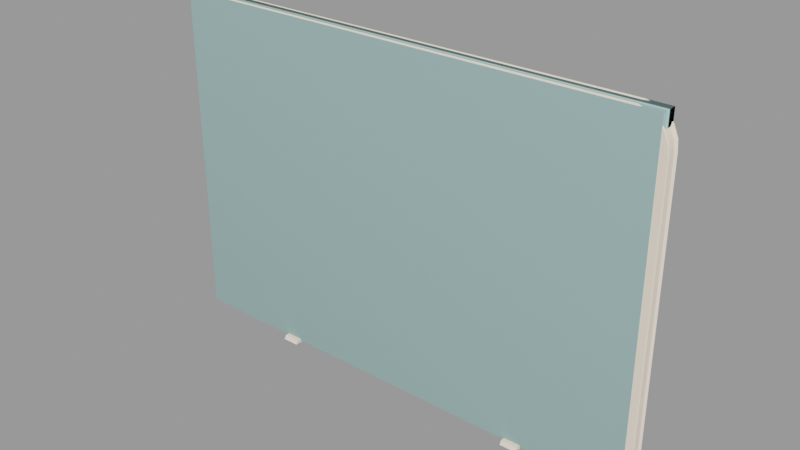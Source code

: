 # Source: door_grate001_top.blend  (saved by Blender 2.92.15; exported with 4.5.12 LTS)
import bpy
from mathutils import Matrix  # noqa: F401  (used for matrix-valued properties, if any)

bpy.ops.wm.read_factory_settings(use_empty=True)
scene = bpy.context.scene
scene.name = 'door_grate001_top.qc'

# ---- collections
col_door_grate001_top = bpy.data.collections.new('door_grate001_top'); scene.collection.children.link(col_door_grate001_top)

# ---- materials (node trees are filled in below, after node groups)
mat_door_grate001_metalgrate = bpy.data.materials.new('door_grate001_metalgrate')
mat_door_grate001_metalgrate.use_transparent_shadow = False
mat_door_grate001_metalgrate.diffuse_color = (0.9493, 0.8523, 0.561, 1.0)
mat_door_grate001 = bpy.data.materials.new('door_grate001')
mat_door_grate001.use_transparent_shadow = False
mat_door_grate001.diffuse_color = (0.9908, 0.8476, 0.6828, 1.0)
mat_phy = bpy.data.materials.new('  phy')
mat_phy.use_transparent_shadow = False
mat_phy.diffuse_color = (0.4285, 0.6587, 0.6477, 1.0)

# ---- material node trees

# ---- meshes
me_door_grate001_top_reference = bpy.data.meshes.new('door_grate001_top_reference')
me_door_grate001_top_reference.from_pydata([(-70.92, 1.364, -46.58), (71.09, 1.388, -46.48), (-66.16, 1.366, -43.43), (66.32, 1.389, -43.34), (71.03, 1.431, 47.17), (66.26, 1.429, 44.02), (-70.99, 1.407, 47.07), (-66.22, 1.406, 43.93), (71.05, -1.229, 4.664), (71.05, 1.311, 4.663), (-70.96, -1.253, 4.568), (-70.96, 1.287, 4.567), (38.06, -4.51, -52.09), (38.06, 4.527, -52.1), (43.16, -4.509, -52.09), (43.16, 4.528, -52.09), (-43.39, -4.524, -52.15), (-38.29, -4.523, -52.14), (-43.39, -3.889, -51.0), (-38.29, -3.888, -51.0), (-38.29, 4.514, -52.15), (-43.39, 4.514, -52.15), (-38.29, 3.881, -51.0), (-43.39, 3.88, -51.01), (43.16, -3.874, -50.95), (43.16, 3.894, -50.95), (38.06, -3.875, -50.95), (-71.59, -2.03, 50.61), (-74.09, -2.052, 47.79), (-71.63, -2.477, 50.34), (-73.96, -2.478, 47.64), (-75.45, -2.045, 44.54), (-75.24, -2.48, 44.58), (-66.96, -1.966, 51.83), (-67.32, -2.475, 51.52), (-75.74, -2.028, 41.38), (-75.52, -2.481, 41.58), (71.54, -2.006, 50.7), (71.58, -2.452, 50.44), (74.04, -2.027, 47.89), (73.91, -2.453, 47.74), (66.9, -1.943, 51.92), (67.26, -2.452, 51.61), (75.4, -2.019, 44.64), (75.19, -2.454, 44.68), (75.7, -2.002, 41.49), (75.48, -2.456, 41.68), (71.6, -2.052, -50.02), (74.1, -2.07, -47.2), (71.64, -2.498, -49.76), (73.97, -2.497, -47.05), (75.46, -2.06, -43.95), (75.25, -2.495, -43.99), (66.97, -1.99, -51.24), (67.33, -2.499, -50.93), (75.53, -2.493, -40.99), (75.75, -2.039, -40.8), (75.5, -2.473, 3.124), (75.72, -2.019, 3.111), (-71.52, -2.077, -50.12), (-71.56, -2.522, -49.85), (-74.02, -2.095, -47.3), (-73.9, -2.522, -47.15), (-66.89, -2.013, -51.33), (-67.25, -2.522, -51.02), (-75.39, -2.085, -44.05), (-75.18, -2.52, -44.09), (-75.68, -2.065, -40.9), (-75.46, -2.519, -41.09), (-75.49, -2.499, 3.022), (-75.71, -2.044, 3.009), (75.13, -1.257, -40.46), (74.83, -1.259, -43.58), (73.47, -1.26, -46.79), (71.01, -1.262, -49.6), (66.46, -1.263, -50.84), (-66.38, -1.286, -50.93), (-70.93, -1.286, -49.7), (-73.39, -1.285, -46.89), (-74.76, -1.284, -43.68), (-75.06, -1.283, -40.56), (-71.5, 2.055, 50.54), (-71.58, 2.551, 50.25), (-74.0, 2.078, 47.73), (-73.88, 2.55, 47.57), (-75.36, 2.065, 44.49), (-75.14, 2.548, 44.55), (-66.85, 1.972, 51.74), (-67.32, 2.553, 51.41), (-75.64, 2.04, 41.33), (-75.41, 2.547, 41.58), (71.44, 2.079, 50.64), (73.95, 2.103, 47.83), (71.52, 2.576, 50.35), (73.83, 2.575, 47.67), (67.26, 2.575, 51.5), (66.79, 1.994, 51.83), (75.31, 2.091, 44.59), (75.09, 2.574, 44.65), (75.6, 2.065, 41.43), (75.37, 2.572, 41.68), (71.51, 2.033, -49.96), (71.59, 2.53, -49.67), (74.01, 2.06, -47.14), (73.89, 2.531, -46.99), (75.37, 2.05, -43.9), (75.15, 2.533, -43.96), (66.86, 1.947, -51.15), (67.33, 2.528, -50.83), (75.43, 2.534, -40.99), (75.4, 2.555, 3.122), (75.65, 2.028, -40.74), (75.62, 2.047, 3.105), (-75.58, 2.002, -40.85), (-74.76, 1.423, -43.68), (-75.06, 1.425, -40.56), (-75.3, 2.025, -44.0), (-73.39, 1.422, -46.89), (-73.94, 2.034, -47.24), (-71.43, 2.009, -50.05), (-70.93, 1.421, -49.7), (-66.78, 1.924, -51.24), (-66.38, 1.421, -50.93), (66.46, 1.444, -50.84), (71.01, 1.445, -49.6), (73.47, 1.447, -46.79), (74.83, 1.449, -43.58), (75.13, 1.45, -40.46), (-71.51, 2.505, -49.76), (-73.81, 2.506, -47.09), (-67.25, 2.506, -50.92), (-75.08, 2.507, -44.07), (-75.36, 2.509, -41.1), (-75.39, 2.529, 3.02), (-75.61, 2.021, 3.004), (38.06, 3.894, -50.95), (-70.65, -2.479, 45.03), (-70.65, 2.549, 45.03), (-69.34, -2.478, 46.48), (-69.34, 2.55, 46.48), (-70.98, -2.48, 43.34), (-70.98, 2.548, 43.34), (-67.31, -2.477, 47.07), (-67.31, 2.551, 47.07), (-71.07, -2.48, 41.58), (-71.07, 2.547, 41.58), (67.26, -2.454, 47.16), (67.26, 2.573, 47.16), (70.61, -2.455, 45.12), (69.29, -2.454, 46.57), (70.61, 2.573, 45.12), (69.29, 2.573, 46.57), (70.94, -2.456, 43.44), (70.94, 2.572, 43.44), (71.03, -2.456, 41.68), (71.03, 2.571, 41.68), (-75.09, -1.263, 2.986), (-75.11, -1.245, 41.05), (71.06, -2.474, 3.121), (71.05, 2.554, 3.119), (71.08, -2.494, -40.99), (71.08, 2.534, -41.0), (-71.02, -2.518, -41.09), (-71.02, 2.509, -41.09), (-71.04, -2.498, 3.025), (-71.05, 2.53, 3.023), (70.67, -2.496, -44.44), (70.67, 2.532, -44.44), (69.36, -2.497, -45.89), (69.35, 2.531, -45.89), (71.0, -2.495, -42.75), (71.0, 2.533, -42.75), (67.33, -2.497, -46.48), (67.33, 2.53, -46.49), (-67.25, -2.52, -46.57), (-67.25, 2.508, -46.58), (75.1, -1.237, 3.088), (75.07, -1.22, 41.15), (-70.59, -2.52, -44.53), (-69.28, -2.52, -45.99), (-70.59, 2.508, -44.54), (-69.28, 2.508, -45.99), (-70.93, -2.519, -42.85), (-70.93, 2.509, -42.85), (-70.97, -1.243, 28.06), (71.04, -1.219, 28.16), (-70.98, -1.242, 30.6), (71.04, -1.217, 30.7), (71.04, 1.321, 28.16), (-70.97, 1.297, 28.06), (71.04, 1.323, 30.7), (-70.98, 1.298, 30.6), (-70.94, -1.267, -24.0), (71.07, -1.242, -23.91), (-70.94, -1.265, -21.46), (71.07, -1.241, -21.37), (71.07, 1.298, -23.91), (-70.94, 1.273, -24.0), (71.07, 1.299, -21.37), (-70.94, 1.275, -21.46), (-70.96, -1.255, 2.028), (71.06, -1.231, 2.124), (71.06, 1.309, 2.123), (-70.96, 1.285, 2.027), (75.07, 1.488, 41.15), (75.1, 1.47, 3.086), (-75.09, 1.445, 2.985), (-75.11, 1.462, 41.05), (74.77, 1.489, 44.27), (73.41, 1.49, 47.48), (70.94, 1.491, 50.28), (66.39, 1.491, 51.52), (-66.45, 1.468, 51.43), (-71.0, 1.467, 50.19), (-73.46, 1.465, 47.38), (-74.82, 1.464, 44.17), (-74.82, -1.244, 44.17), (-73.46, -1.242, 47.38), (-71.0, -1.24, 50.19), (-66.45, -1.239, 51.43), (66.39, -1.216, 51.52), (70.94, -1.216, 50.29), (73.41, -1.217, 47.48), (74.77, -1.218, 44.27)], [], [(0, 1, 2), (1, 3, 2), (1, 4, 3), (4, 5, 3), (4, 6, 5), (6, 7, 5), (6, 0, 7), (0, 2, 7), (2, 3, 7), (3, 5, 7), (8, 9, 10), (9, 11, 10), (12, 13, 14), (13, 15, 14), (16, 17, 18), (17, 19, 18), (20, 21, 22), (21, 23, 22), (16, 21, 17), (21, 20, 17), (21, 16, 23), (18, 23, 16), (19, 22, 18), (22, 23, 18), (17, 20, 19), (20, 22, 19), (14, 15, 24), (15, 25, 24), (12, 14, 26), (14, 24, 26), (27, 28, 29), (29, 28, 30), (31, 32, 28), (32, 30, 28), (33, 27, 34), (34, 27, 29), (35, 36, 31), (36, 32, 31), (37, 38, 39), (38, 40, 39), (41, 42, 37), (42, 38, 37), (42, 41, 34), (41, 33, 34), (43, 39, 44), (44, 39, 40), (45, 43, 46), (46, 43, 44), (47, 48, 49), (49, 48, 50), (51, 52, 48), (52, 50, 48), (53, 47, 54), (54, 47, 49), (55, 56, 57), (56, 58, 57), (57, 58, 45), (46, 57, 45), (56, 55, 51), (55, 52, 51), (59, 60, 61), (60, 62, 61), (63, 64, 59), (64, 60, 59), (64, 63, 54), (63, 53, 54), (65, 61, 66), (66, 61, 62), (67, 65, 68), (68, 65, 66), (68, 69, 67), (67, 69, 70), (70, 69, 35), (36, 35, 69), (71, 56, 72), (51, 72, 56), (72, 51, 73), (48, 73, 51), (48, 47, 73), (73, 47, 74), (47, 53, 74), (74, 53, 75), (53, 63, 75), (63, 76, 75), (77, 76, 63), (59, 77, 63), (78, 77, 59), (61, 78, 59), (61, 65, 78), (79, 78, 65), (65, 67, 79), (80, 79, 67), (81, 82, 83), (82, 84, 83), (85, 83, 86), (86, 83, 84), (87, 88, 81), (88, 82, 81), (89, 85, 90), (90, 85, 86), (91, 92, 93), (93, 92, 94), (95, 88, 96), (96, 88, 87), (96, 91, 95), (95, 91, 93), (97, 98, 92), (98, 94, 92), (99, 100, 97), (100, 98, 97), (101, 102, 103), (102, 104, 103), (105, 103, 106), (106, 103, 104), (107, 108, 101), (108, 102, 101), (109, 110, 111), (111, 110, 112), (112, 110, 99), (100, 99, 110), (113, 114, 115), (116, 114, 113), (116, 117, 114), (118, 117, 116), (118, 119, 117), (119, 120, 117), (119, 121, 120), (121, 122, 120), (121, 107, 122), (123, 122, 107), (107, 124, 123), (101, 124, 107), (101, 125, 124), (103, 125, 101), (103, 105, 125), (105, 126, 125), (105, 111, 126), (111, 127, 126), (111, 105, 109), (109, 105, 106), (119, 118, 128), (128, 118, 129), (130, 108, 121), (121, 108, 107), (121, 119, 130), (130, 119, 128), (116, 131, 118), (131, 129, 118), (113, 132, 116), (132, 131, 116), (132, 113, 133), (113, 134, 133), (133, 134, 89), (90, 133, 89), (13, 12, 135), (26, 135, 12), (24, 25, 26), (25, 135, 26), (15, 13, 25), (13, 135, 25), (136, 137, 138), (137, 139, 138), (140, 141, 136), (141, 137, 136), (138, 139, 142), (139, 143, 142), (144, 145, 140), (145, 141, 140), (142, 143, 146), (143, 147, 146), (148, 149, 150), (149, 151, 150), (152, 148, 153), (148, 150, 153), (149, 146, 151), (146, 147, 151), (154, 152, 155), (152, 153, 155), (67, 70, 80), (70, 156, 80), (70, 157, 156), (35, 157, 70), (154, 155, 158), (155, 159, 158), (158, 159, 160), (159, 161, 160), (162, 163, 164), (163, 165, 164), (164, 165, 144), (165, 145, 144), (127, 71, 126), (71, 72, 126), (126, 72, 125), (72, 73, 125), (125, 73, 124), (73, 74, 124), (124, 74, 123), (74, 75, 123), (75, 76, 123), (76, 122, 123), (122, 76, 77), (120, 122, 77), (120, 77, 78), (117, 120, 78), (117, 78, 79), (114, 117, 79), (114, 79, 80), (115, 114, 80), (166, 167, 168), (167, 169, 168), (170, 171, 166), (171, 167, 166), (168, 169, 172), (169, 173, 172), (160, 161, 170), (161, 171, 170), (172, 173, 174), (173, 175, 174), (56, 71, 58), (58, 71, 176), (58, 176, 177), (45, 58, 177), (178, 179, 180), (179, 181, 180), (182, 178, 183), (178, 180, 183), (179, 174, 181), (174, 175, 181), (162, 182, 163), (182, 183, 163), (184, 185, 186), (185, 187, 186), (188, 189, 190), (189, 191, 190), (184, 189, 185), (189, 188, 185), (187, 190, 186), (190, 191, 186), (192, 193, 194), (193, 195, 194), (196, 197, 198), (197, 199, 198), (192, 197, 193), (197, 196, 193), (195, 198, 194), (198, 199, 194), (200, 201, 10), (201, 8, 10), (202, 203, 9), (203, 11, 9), (200, 203, 201), (203, 202, 201), (177, 176, 204), (176, 205, 204), (176, 71, 205), (71, 127, 205), (80, 156, 115), (156, 206, 115), (156, 157, 206), (157, 207, 206), (111, 112, 127), (205, 127, 112), (204, 205, 112), (99, 204, 112), (99, 208, 204), (97, 208, 99), (97, 209, 208), (92, 209, 97), (92, 91, 209), (91, 210, 209), (91, 96, 210), (96, 211, 210), (96, 87, 211), (212, 211, 87), (87, 213, 212), (81, 213, 87), (81, 214, 213), (83, 214, 81), (83, 85, 214), (85, 215, 214), (85, 89, 215), (89, 207, 215), (89, 134, 207), (206, 207, 134), (115, 206, 134), (113, 115, 134), (157, 35, 216), (31, 216, 35), (216, 31, 217), (28, 217, 31), (28, 27, 217), (217, 27, 218), (27, 33, 218), (218, 33, 219), (33, 41, 219), (41, 220, 219), (221, 220, 41), (37, 221, 41), (222, 221, 37), (39, 222, 37), (39, 43, 222), (223, 222, 43), (43, 45, 223), (177, 223, 45), (204, 208, 177), (208, 223, 177), (208, 209, 223), (209, 222, 223), (209, 210, 222), (210, 221, 222), (210, 211, 221), (211, 220, 221), (220, 211, 212), (219, 220, 212), (218, 219, 212), (213, 218, 212), (217, 218, 213), (214, 217, 213), (215, 217, 214), (216, 217, 215), (157, 216, 215), (207, 157, 215), (180, 181, 129), (129, 131, 180), (183, 180, 131), (131, 132, 183), (163, 183, 132), (163, 132, 165), (132, 133, 165), (133, 90, 165), (90, 145, 165), (145, 90, 141), (86, 141, 90), (141, 86, 137), (84, 137, 86), (137, 84, 139), (82, 139, 84), (82, 88, 139), (139, 88, 143), (88, 95, 143), (95, 147, 143), (95, 93, 147), (151, 147, 93), (93, 94, 151), (150, 151, 94), (94, 98, 150), (153, 150, 98), (98, 100, 153), (155, 153, 100), (155, 100, 159), (100, 110, 159), (110, 109, 159), (109, 161, 159), (161, 109, 171), (106, 171, 109), (171, 106, 167), (104, 167, 106), (167, 104, 169), (102, 169, 104), (102, 108, 169), (169, 108, 173), (108, 130, 173), (130, 175, 173), (130, 128, 175), (181, 175, 128), (128, 129, 181), (42, 34, 142), (34, 29, 142), (29, 138, 142), (29, 30, 138), (30, 136, 138), (30, 32, 136), (32, 140, 136), (32, 36, 140), (36, 144, 140), (144, 36, 164), (36, 69, 164), (69, 68, 164), (68, 162, 164), (68, 182, 162), (66, 182, 68), (66, 178, 182), (62, 178, 66), (62, 179, 178), (60, 179, 62), (60, 64, 179), (64, 174, 179), (174, 64, 172), (64, 54, 172), (54, 49, 172), (49, 168, 172), (49, 50, 168), (50, 166, 168), (50, 52, 166), (52, 170, 166), (52, 55, 170), (55, 160, 170), (160, 55, 158), (55, 57, 158), (57, 46, 158), (46, 154, 158), (46, 152, 154), (44, 152, 46), (44, 148, 152), (40, 148, 44), (40, 149, 148), (38, 149, 40), (38, 42, 149), (42, 146, 149), (146, 42, 142)])
me_door_grate001_top_reference.polygons.foreach_set('use_smooth', [True] * 410)
me_door_grate001_top_reference.polygons.foreach_set('material_index', [0, 0, 0, 0, 0, 0, 0, 0, 0, 0, 1, 1, 1, 1, 1, 1, 1, 1, 1, 1, 1, 1, 1, 1, 1, 1, 1, 1, 1, 1, 1, 1, 1, 1, 1, 1, 1, 1, 1, 1, 1, 1, 1, 1, 1, 1, 1, 1, 1, 1, 1, 1, 1, 1, 1, 1, 1, 1, 1, 1, 1, 1, 1, 1, 1, 1, 1, 1, 1, 1, 1, 1, 1, 1, 1, 1, 1, 1, 1, 1, 1, 1, 1, 1, 1, 1, 1, 1, 1, 1, 1, 1, 1, 1, 1, 1, 1, 1, 1, 1, 1, 1, 1, 1, 1, 1, 1, 1, 1, 1, 1, 1, 1, 1, 1, 1, 1, 1, 1, 1, 1, 1, 1, 1, 1, 1, 1, 1, 1, 1, 1, 1, 1, 1, 1, 1, 1, 1, 1, 1, 1, 1, 1, 1, 1, 1, 1, 1, 1, 1, 1, 1, 1, 1, 1, 1, 1, 1, 1, 1, 1, 1, 1, 1, 1, 1, 1, 1, 1, 1, 1, 1, 1, 1, 1, 1, 1, 1, 1, 1, 1, 1, 1, 1, 1, 1, 1, 1, 1, 1, 1, 1, 1, 1, 1, 1, 1, 1, 1, 1, 1, 1, 1, 1, 1, 1, 1, 1, 1, 1, 1, 1, 1, 1, 1, 1, 1, 1, 1, 1, 1, 1, 1, 1, 1, 1, 1, 1, 1, 1, 1, 1, 1, 1, 1, 1, 1, 1, 1, 1, 1, 1, 1, 1, 1, 1, 1, 1, 1, 1, 1, 1, 1, 1, 1, 1, 1, 1, 1, 1, 1, 1, 1, 1, 1, 1, 1, 1, 1, 1, 1, 1, 1, 1, 1, 1, 1, 1, 1, 1, 1, 1, 1, 1, 1, 1, 1, 1, 1, 1, 1, 1, 1, 1, 1, 1, 1, 1, 1, 1, 1, 1, 1, 1, 1, 1, 1, 1, 1, 1, 1, 1, 1, 1, 1, 1, 1, 1, 1, 1, 1, 1, 1, 1, 1, 1, 1, 1, 1, 1, 1, 1, 1, 1, 1, 1, 1, 1, 1, 1, 1, 1, 1, 1, 1, 1, 1, 1, 1, 1, 1, 1, 1, 1, 1, 1, 1, 1, 1, 1, 1, 1, 1, 1, 1, 1, 1, 1, 1, 1, 1, 1, 1, 1, 1, 1, 1, 1, 1, 1, 1, 1, 1, 1, 1, 1, 1, 1, 1, 1, 1, 1, 1, 1, 1, 1, 1, 1, 1, 1, 1, 1, 1, 1, 1, 1, 1, 1, 1, 1])
_k = set([(8, 10), (9, 10), (9, 11), (12, 13), (12, 14), (12, 26), (13, 15), (13, 135), (14, 15), (14, 24), (15, 25), (16, 17), (16, 18), (16, 21), (17, 19), (17, 20), (18, 19), (18, 23), (19, 22), (20, 21), (20, 22), (21, 23), (22, 23), (24, 25), (24, 26), (25, 135), (26, 135), (27, 28), (27, 29), (27, 33), (28, 30), (28, 31), (29, 30), (29, 34), (30, 32), (31, 32), (31, 35), (32, 36), (33, 34), (33, 41), (34, 42), (35, 36), (35, 70), (36, 69), (37, 38), (37, 39), (37, 41), (38, 40), (38, 42), (39, 40), (39, 43), (40, 44), (41, 42), (43, 44), (43, 45), (44, 46), (45, 46), (45, 58), (46, 57), (47, 48), (47, 49), (47, 53), (48, 50), (48, 51), (49, 50), (49, 54), (50, 52), (51, 52), (51, 56), (52, 55), (53, 54), (53, 63), (54, 64), (55, 56), (55, 57), (56, 58), (59, 60), (59, 61), (59, 63), (60, 62), (60, 64), (61, 62), (61, 65), (62, 66), (63, 64), (65, 66), (65, 67), (66, 68), (67, 68), (67, 70), (68, 69), (71, 72), (71, 176), (72, 73), (73, 74), (74, 75), (75, 76), (76, 77), (77, 78), (78, 79), (79, 80), (80, 156), (81, 82), (81, 83), (81, 87), (82, 84), (82, 88), (83, 84), (83, 85), (84, 86), (85, 86), (85, 89), (86, 90), (87, 88), (87, 96), (88, 95), (89, 90), (89, 134), (90, 133), (91, 92), (91, 93), (91, 96), (92, 94), (92, 97), (93, 94), (93, 95), (94, 98), (95, 96), (97, 98), (97, 99), (98, 100), (99, 100), (99, 112), (100, 110), (101, 102), (101, 103), (101, 107), (102, 104), (102, 108), (103, 104), (103, 105), (104, 106), (105, 106), (105, 111), (106, 109), (107, 108), (107, 121), (108, 130), (109, 110), (109, 111), (111, 112), (113, 116), (113, 132), (113, 134), (114, 115), (114, 117), (115, 206), (116, 118), (116, 131), (117, 120), (118, 119), (118, 129), (119, 121), (119, 128), (120, 122), (121, 130), (122, 123), (123, 124), (124, 125), (125, 126), (126, 127), (127, 205), (128, 129), (128, 130), (129, 131), (131, 132), (132, 133), (136, 137), (136, 138), (136, 140), (137, 139), (137, 141), (138, 139), (138, 142), (139, 143), (140, 141), (140, 144), (141, 145), (142, 143), (142, 146), (143, 147), (144, 164), (145, 165), (146, 147), (146, 149), (147, 151), (148, 149), (148, 150), (148, 152), (149, 151), (150, 151), (150, 153), (152, 153), (152, 154), (153, 155), (154, 155), (154, 158), (155, 159), (156, 157), (157, 216), (158, 160), (159, 161), (160, 170), (161, 171), (162, 163), (162, 164), (162, 182), (163, 165), (163, 183), (166, 167), (166, 168), (166, 170), (167, 169), (167, 171), (168, 169), (168, 172), (169, 173), (170, 171), (172, 173), (172, 174), (173, 175), (174, 175), (174, 179), (175, 181), (176, 177), (177, 223), (178, 179), (178, 180), (178, 182), (179, 181), (180, 181), (180, 183), (182, 183), (184, 185), (185, 189), (186, 187), (186, 190), (188, 189), (190, 191), (192, 193), (193, 197), (194, 195), (194, 198), (196, 197), (198, 199), (200, 201), (201, 203), (202, 203), (204, 205), (204, 208), (206, 207), (207, 215), (208, 209), (209, 210), (210, 211), (211, 212), (212, 213), (213, 214), (214, 215), (216, 217), (217, 218), (218, 219), (219, 220), (220, 221), (221, 222), (222, 223)])
me_door_grate001_top_reference.attributes.new('sharp_edge', 'BOOLEAN', 'EDGE').data.foreach_set('value', [ (min(e.vertices), max(e.vertices)) in _k for e in me_door_grate001_top_reference.edges])
_uv = me_door_grate001_top_reference.uv_layers.new(name='UVMap')
_uv.uv.foreach_set('vector', [2.292, 1.682, -1.292, 1.682, 2.172, 1.603, -1.292, 1.682, -1.172, 1.603, 2.172, 1.603, -1.292, 1.682, -1.292, -0.682, -1.172, 1.603, -1.292, -0.682, -1.172, -0.6027, -1.172, 1.603, -1.292, -0.682, 2.292, -0.682, -1.172, -0.6027, 2.292, -0.682, 2.172, -0.6027, -1.172, -0.6027, 2.292, -0.682, 2.292, 1.682, 2.172, -0.6027, 2.292, 1.682, 2.172, 1.603, 2.172, -0.6027, 2.172, 1.603, -1.172, 1.603, 2.172, -0.6027, -1.172, 1.603, -1.172, -0.6027, 2.172, -0.6027, 0.8588, 0.5566, 0.8588, 0.5973, 0.1208, 0.5566, 0.8588, 0.5973, 0.1208, 0.5973, 0.1208, 0.5566, 0.7899, 0.6995, 0.8158, 0.6995, 0.7899, 0.7102, 0.8158, 0.6995, 0.8158, 0.7102, 0.7899, 0.7102, 0.6825, 0.6674, 0.7083, 0.6674, 0.6825, 0.6781, 0.7083, 0.6674, 0.7083, 0.6781, 0.6825, 0.6781, 0.7342, 0.6674, 0.7601, 0.6674, 0.7342, 0.6781, 0.7601, 0.6674, 0.7601, 0.6781, 0.7342, 0.6781, 0.7083, 0.6995, 0.7342, 0.6995, 0.7083, 0.7102, 0.7342, 0.6995, 0.7342, 0.7102, 0.7083, 0.7102, 0.7342, 0.6995, 0.7083, 0.6995, 0.7342, 0.6888, 0.7083, 0.6888, 0.7342, 0.6888, 0.7083, 0.6995, 0.7083, 0.6781, 0.7342, 0.6781, 0.7083, 0.6888, 0.7342, 0.6781, 0.7342, 0.6888, 0.7083, 0.6888, 0.7083, 0.6674, 0.7342, 0.6674, 0.7083, 0.6781, 0.7342, 0.6674, 0.7342, 0.6781, 0.7083, 0.6781, 0.7899, 0.6674, 0.8158, 0.6674, 0.7899, 0.6781, 0.8158, 0.6674, 0.8158, 0.6781, 0.7899, 0.6781, 0.7641, 0.6674, 0.7899, 0.6674, 0.7641, 0.6781, 0.7899, 0.6674, 0.7899, 0.6781, 0.7641, 0.6781, 0.04513, 0.9782, 0.02925, 0.9602, 0.04487, 0.9765, 0.04487, 0.9765, 0.02925, 0.9602, 0.03005, 0.9593, 0.02056, 0.9396, 0.02191, 0.9399, 0.02925, 0.9602, 0.02191, 0.9399, 0.03005, 0.9593, 0.02925, 0.9602, 0.07457, 0.9859, 0.04513, 0.9782, 0.07229, 0.9839, 0.07229, 0.9839, 0.04513, 0.9782, 0.04487, 0.9765, 0.01872, 0.9195, 0.02012, 0.9208, 0.02056, 0.9396, 0.02012, 0.9208, 0.02191, 0.9399, 0.02056, 0.9396, 0.9549, 0.9782, 0.9551, 0.9765, 0.9708, 0.9602, 0.9551, 0.9765, 0.97, 0.9593, 0.9708, 0.9602, 0.9254, 0.9859, 0.9277, 0.9839, 0.9549, 0.9782, 0.9277, 0.9839, 0.9551, 0.9765, 0.9549, 0.9782, 0.9277, 0.9839, 0.9254, 0.9859, 0.07229, 0.9839, 0.9254, 0.9859, 0.07457, 0.9859, 0.07229, 0.9839, 0.9794, 0.9396, 0.9708, 0.9602, 0.9781, 0.9399, 0.9781, 0.9399, 0.9708, 0.9602, 0.97, 0.9593, 0.9813, 0.9195, 0.9794, 0.9396, 0.9799, 0.9208, 0.9799, 0.9208, 0.9794, 0.9396, 0.9781, 0.9399, 0.9549, 0.3379, 0.9708, 0.3559, 0.9551, 0.3396, 0.9551, 0.3396, 0.9708, 0.3559, 0.97, 0.3568, 0.9794, 0.3765, 0.9781, 0.3762, 0.9708, 0.3559, 0.9781, 0.3762, 0.97, 0.3568, 0.9708, 0.3559, 0.9254, 0.3302, 0.9549, 0.3379, 0.9277, 0.3321, 0.9277, 0.3321, 0.9549, 0.3379, 0.9551, 0.3396, 0.9799, 0.3953, 0.9813, 0.3965, 0.9799, 0.6757, 0.9813, 0.3965, 0.9813, 0.6756, 0.9799, 0.6757, 0.9799, 0.6757, 0.9813, 0.6756, 0.9813, 0.9195, 0.9799, 0.9208, 0.9799, 0.6757, 0.9813, 0.9195, 0.9813, 0.3965, 0.9799, 0.3953, 0.9794, 0.3765, 0.9799, 0.3953, 0.9781, 0.3762, 0.9794, 0.3765, 0.04513, 0.3379, 0.04487, 0.3396, 0.02925, 0.3559, 0.04487, 0.3396, 0.03005, 0.3568, 0.02925, 0.3559, 0.07457, 0.3302, 0.07229, 0.3321, 0.04513, 0.3379, 0.07229, 0.3321, 0.04487, 0.3396, 0.04513, 0.3379, 0.07229, 0.3321, 0.07457, 0.3302, 0.9277, 0.3321, 0.07457, 0.3302, 0.9254, 0.3302, 0.9277, 0.3321, 0.02056, 0.3765, 0.02925, 0.3559, 0.02191, 0.3762, 0.02191, 0.3762, 0.02925, 0.3559, 0.03005, 0.3568, 0.01872, 0.3965, 0.02056, 0.3765, 0.02012, 0.3953, 0.02012, 0.3953, 0.02056, 0.3765, 0.02191, 0.3762, 0.02012, 0.3953, 0.02012, 0.6757, 0.01872, 0.3965, 0.01872, 0.3965, 0.02012, 0.6757, 0.01873, 0.6756, 0.01873, 0.6756, 0.02012, 0.6757, 0.01872, 0.9195, 0.02012, 0.9208, 0.01872, 0.9195, 0.02012, 0.6757, 0.3977, 0.6658, 0.3982, 0.6608, 0.415, 0.6658, 0.4155, 0.6608, 0.415, 0.6658, 0.3982, 0.6608, 0.415, 0.6658, 0.4155, 0.6608, 0.4353, 0.6658, 0.4351, 0.6608, 0.4353, 0.6658, 0.4155, 0.6608, 0.4351, 0.6608, 0.4564, 0.6608, 0.4353, 0.6658, 0.4353, 0.6658, 0.4564, 0.6608, 0.4578, 0.6658, 0.4564, 0.6608, 0.4843, 0.6608, 0.4578, 0.6658, 0.4578, 0.6658, 0.4843, 0.6608, 0.487, 0.6658, 0.4843, 0.6608, 0.5662, 0.6608, 0.487, 0.6658, 0.5662, 0.6608, 0.5645, 0.6658, 0.487, 0.6658, 0.5913, 0.6658, 0.5645, 0.6658, 0.5662, 0.6608, 0.5922, 0.6608, 0.5913, 0.6658, 0.5662, 0.6608, 0.6129, 0.6658, 0.5913, 0.6658, 0.5922, 0.6608, 0.6127, 0.6608, 0.6129, 0.6658, 0.5922, 0.6608, 0.6127, 0.6608, 0.6315, 0.6608, 0.6129, 0.6658, 0.6326, 0.6658, 0.6129, 0.6658, 0.6315, 0.6608, 0.6315, 0.6608, 0.6486, 0.6608, 0.6326, 0.6658, 0.6495, 0.6658, 0.6326, 0.6658, 0.6486, 0.6608, 0.9033, 0.9373, 0.9037, 0.9357, 0.9174, 0.9215, 0.9037, 0.9357, 0.9167, 0.9206, 0.9174, 0.9215, 0.925, 0.9033, 0.9174, 0.9215, 0.9238, 0.9036, 0.9238, 0.9036, 0.9174, 0.9215, 0.9167, 0.9206, 0.8771, 0.9441, 0.8797, 0.9422, 0.9033, 0.9373, 0.8797, 0.9422, 0.9037, 0.9357, 0.9033, 0.9373, 0.9266, 0.8855, 0.925, 0.9033, 0.9253, 0.8869, 0.9253, 0.8869, 0.925, 0.9033, 0.9238, 0.9036, 0.09889, 0.9373, 0.08481, 0.9215, 0.09845, 0.9357, 0.09845, 0.9357, 0.08481, 0.9215, 0.0855, 0.9206, 0.1224, 0.9422, 0.8797, 0.9422, 0.1251, 0.9441, 0.1251, 0.9441, 0.8797, 0.9422, 0.8771, 0.9441, 0.1251, 0.9441, 0.09889, 0.9373, 0.1224, 0.9422, 0.1224, 0.9422, 0.09889, 0.9373, 0.09845, 0.9357, 0.07714, 0.9033, 0.07839, 0.9036, 0.08481, 0.9215, 0.07839, 0.9036, 0.0855, 0.9206, 0.08481, 0.9215, 0.07556, 0.8855, 0.07683, 0.8869, 0.07714, 0.9033, 0.07683, 0.8869, 0.07839, 0.9036, 0.07714, 0.9033, 0.09889, 0.3712, 0.09845, 0.3729, 0.08481, 0.3871, 0.09845, 0.3729, 0.0855, 0.388, 0.08481, 0.3871, 0.07714, 0.4053, 0.08481, 0.3871, 0.07839, 0.405, 0.07839, 0.405, 0.08481, 0.3871, 0.0855, 0.388, 0.1251, 0.3645, 0.1224, 0.3664, 0.09889, 0.3712, 0.1224, 0.3664, 0.09845, 0.3729, 0.09889, 0.3712, 0.07683, 0.4217, 0.07683, 0.6699, 0.07556, 0.4231, 0.07556, 0.4231, 0.07683, 0.6699, 0.07556, 0.6698, 0.07556, 0.6698, 0.07683, 0.6699, 0.07556, 0.8855, 0.07683, 0.8869, 0.07556, 0.8855, 0.07683, 0.6699, 0.6484, 0.6852, 0.6331, 0.6813, 0.6493, 0.6813, 0.6326, 0.6852, 0.6331, 0.6813, 0.6484, 0.6852, 0.6326, 0.6852, 0.6138, 0.6813, 0.6331, 0.6813, 0.6141, 0.6852, 0.6138, 0.6813, 0.6326, 0.6852, 0.6141, 0.6852, 0.5936, 0.6852, 0.6138, 0.6813, 0.5936, 0.6852, 0.5922, 0.6813, 0.6138, 0.6813, 0.5936, 0.6852, 0.5663, 0.6852, 0.5922, 0.6813, 0.5663, 0.6852, 0.5642, 0.6813, 0.5922, 0.6813, 0.5663, 0.6852, 0.4861, 0.6852, 0.5642, 0.6813, 0.4881, 0.6813, 0.5642, 0.6813, 0.4861, 0.6852, 0.4861, 0.6852, 0.4584, 0.6813, 0.4881, 0.6813, 0.4574, 0.6855, 0.4584, 0.6813, 0.4861, 0.6852, 0.4574, 0.6855, 0.4358, 0.6813, 0.4584, 0.6813, 0.4359, 0.6856, 0.4358, 0.6813, 0.4574, 0.6855, 0.4359, 0.6856, 0.4167, 0.6863, 0.4358, 0.6813, 0.4167, 0.6863, 0.4158, 0.6822, 0.4358, 0.6813, 0.4167, 0.6863, 0.4001, 0.6865, 0.4158, 0.6822, 0.4001, 0.6865, 0.399, 0.6828, 0.4158, 0.6822, 0.07556, 0.4231, 0.07714, 0.4053, 0.07683, 0.4217, 0.07683, 0.4217, 0.07714, 0.4053, 0.07839, 0.405, 0.9033, 0.3712, 0.9174, 0.3871, 0.9037, 0.3729, 0.9037, 0.3729, 0.9174, 0.3871, 0.9167, 0.388, 0.8797, 0.3664, 0.1224, 0.3664, 0.8771, 0.3645, 0.8771, 0.3645, 0.1224, 0.3664, 0.1251, 0.3645, 0.8771, 0.3645, 0.9033, 0.3712, 0.8797, 0.3664, 0.8797, 0.3664, 0.9033, 0.3712, 0.9037, 0.3729, 0.925, 0.4053, 0.9238, 0.405, 0.9174, 0.3871, 0.9238, 0.405, 0.9167, 0.388, 0.9174, 0.3871, 0.9266, 0.4231, 0.9253, 0.4217, 0.925, 0.4053, 0.9253, 0.4217, 0.9238, 0.405, 0.925, 0.4053, 0.9253, 0.4217, 0.9266, 0.4231, 0.9253, 0.6699, 0.9266, 0.4231, 0.9266, 0.6698, 0.9253, 0.6699, 0.9253, 0.6699, 0.9266, 0.6698, 0.9266, 0.8855, 0.9253, 0.8869, 0.9253, 0.6699, 0.9266, 0.8855, 0.8158, 0.6995, 0.7899, 0.6995, 0.8158, 0.6888, 0.7899, 0.6888, 0.8158, 0.6888, 0.7899, 0.6995, 0.7899, 0.6781, 0.8158, 0.6781, 0.7899, 0.6888, 0.8158, 0.6781, 0.8158, 0.6888, 0.7899, 0.6888, 0.8158, 0.6674, 0.8416, 0.6674, 0.8158, 0.6781, 0.8416, 0.6674, 0.8416, 0.6781, 0.8158, 0.6781, 0.1373, 0.7322, 0.1362, 0.7041, 0.147, 0.7322, 0.1362, 0.7041, 0.1459, 0.7041, 0.147, 0.7322, 0.1288, 0.7322, 0.1277, 0.7041, 0.1373, 0.7322, 0.1277, 0.7041, 0.1362, 0.7041, 0.1373, 0.7322, 0.147, 0.7322, 0.1459, 0.7041, 0.1575, 0.7322, 0.1459, 0.7041, 0.1564, 0.7041, 0.1575, 0.7322, 0.1201, 0.7306, 0.119, 0.7041, 0.1288, 0.7322, 0.119, 0.7041, 0.1277, 0.7041, 0.1288, 0.7322, 0.1575, 0.7322, 0.1564, 0.7041, 0.3479, 0.7322, 0.1564, 0.7041, 0.3468, 0.7041, 0.3479, 0.7322, 0.3681, 0.7322, 0.3584, 0.7322, 0.367, 0.7041, 0.3584, 0.7322, 0.3573, 0.7041, 0.367, 0.7041, 0.3766, 0.7322, 0.3681, 0.7322, 0.3755, 0.7041, 0.3681, 0.7322, 0.367, 0.7041, 0.3755, 0.7041, 0.3584, 0.7322, 0.3479, 0.7322, 0.3573, 0.7041, 0.3479, 0.7322, 0.3468, 0.7041, 0.3573, 0.7041, 0.3853, 0.7322, 0.3766, 0.7322, 0.3842, 0.7041, 0.3766, 0.7322, 0.3755, 0.7041, 0.3842, 0.7041, 0.122, 0.8813, 0.3993, 0.8812, 0.1237, 0.8851, 0.3993, 0.8812, 0.3992, 0.8851, 0.1237, 0.8851, 0.3993, 0.8812, 0.64, 0.8851, 0.3992, 0.8851, 0.6417, 0.8813, 0.64, 0.8851, 0.3993, 0.8812, 0.6434, 0.7954, 0.6434, 0.8197, 0.3994, 0.7954, 0.6434, 0.8197, 0.3994, 0.8197, 0.3994, 0.7954, 0.3994, 0.7954, 0.3994, 0.8197, 0.1203, 0.7954, 0.3994, 0.8197, 0.1203, 0.8197, 0.1203, 0.7954, 0.1203, 0.8531, 0.1203, 0.8288, 0.3994, 0.8531, 0.1203, 0.8288, 0.3994, 0.8288, 0.3994, 0.8531, 0.3994, 0.8531, 0.3994, 0.8288, 0.6434, 0.8531, 0.3994, 0.8288, 0.6434, 0.8288, 0.6434, 0.8531, 0.399, 0.6828, 0.3977, 0.6658, 0.4158, 0.6822, 0.3977, 0.6658, 0.415, 0.6658, 0.4158, 0.6822, 0.4158, 0.6822, 0.415, 0.6658, 0.4358, 0.6813, 0.415, 0.6658, 0.4353, 0.6658, 0.4358, 0.6813, 0.4358, 0.6813, 0.4353, 0.6658, 0.4584, 0.6813, 0.4353, 0.6658, 0.4578, 0.6658, 0.4584, 0.6813, 0.4584, 0.6813, 0.4578, 0.6658, 0.4881, 0.6813, 0.4578, 0.6658, 0.487, 0.6658, 0.4881, 0.6813, 0.487, 0.6658, 0.5645, 0.6658, 0.4881, 0.6813, 0.5645, 0.6658, 0.5642, 0.6813, 0.4881, 0.6813, 0.5642, 0.6813, 0.5645, 0.6658, 0.5913, 0.6658, 0.5922, 0.6813, 0.5642, 0.6813, 0.5913, 0.6658, 0.5922, 0.6813, 0.5913, 0.6658, 0.6129, 0.6658, 0.6138, 0.6813, 0.5922, 0.6813, 0.6129, 0.6658, 0.6138, 0.6813, 0.6129, 0.6658, 0.6326, 0.6658, 0.6331, 0.6813, 0.6138, 0.6813, 0.6326, 0.6658, 0.6331, 0.6813, 0.6326, 0.6658, 0.6495, 0.6658, 0.6493, 0.6813, 0.6331, 0.6813, 0.6495, 0.6658, 0.367, 0.6723, 0.3681, 0.7005, 0.3573, 0.6723, 0.3681, 0.7005, 0.3584, 0.7005, 0.3573, 0.6723, 0.3755, 0.6723, 0.3766, 0.7005, 0.367, 0.6723, 0.3766, 0.7005, 0.3681, 0.7005, 0.367, 0.6723, 0.3573, 0.6723, 0.3584, 0.7005, 0.3468, 0.6723, 0.3584, 0.7005, 0.3479, 0.7005, 0.3468, 0.6723, 0.3842, 0.6723, 0.3853, 0.7005, 0.3755, 0.6723, 0.3853, 0.7005, 0.3766, 0.7005, 0.3755, 0.6723, 0.3468, 0.6723, 0.3479, 0.7005, 0.1564, 0.6723, 0.3479, 0.7005, 0.1575, 0.7005, 0.1564, 0.6723, 0.122, 0.7672, 0.1237, 0.7634, 0.3993, 0.7672, 0.3993, 0.7672, 0.1237, 0.7634, 0.3992, 0.7634, 0.3993, 0.7672, 0.3992, 0.7634, 0.64, 0.7634, 0.6417, 0.7672, 0.3993, 0.7672, 0.64, 0.7634, 0.1362, 0.6723, 0.1459, 0.6723, 0.1373, 0.7005, 0.1459, 0.6723, 0.147, 0.7005, 0.1373, 0.7005, 0.1277, 0.6723, 0.1362, 0.6723, 0.1288, 0.7005, 0.1362, 0.6723, 0.1373, 0.7005, 0.1288, 0.7005, 0.1459, 0.6723, 0.1564, 0.6723, 0.147, 0.7005, 0.1564, 0.6723, 0.1575, 0.7005, 0.147, 0.7005, 0.119, 0.6723, 0.1277, 0.6723, 0.1201, 0.7005, 0.1277, 0.6723, 0.1288, 0.7005, 0.1201, 0.7005, 0.1208, 0.6226, 0.8588, 0.6226, 0.1208, 0.609, 0.8588, 0.6226, 0.8588, 0.609, 0.1208, 0.609, 0.8588, 0.6362, 0.1208, 0.6362, 0.8588, 0.6498, 0.1208, 0.6362, 0.1208, 0.6498, 0.8588, 0.6498, 0.1208, 0.6226, 0.1208, 0.6362, 0.8588, 0.6226, 0.1208, 0.6362, 0.8588, 0.6362, 0.8588, 0.6226, 0.8588, 0.609, 0.8588, 0.6498, 0.1208, 0.609, 0.8588, 0.6498, 0.1208, 0.6498, 0.1208, 0.609, 0.1208, 0.5198, 0.8588, 0.5198, 0.1208, 0.5062, 0.8588, 0.5198, 0.8588, 0.5062, 0.1208, 0.5062, 0.8588, 0.5334, 0.1208, 0.5334, 0.8588, 0.547, 0.1208, 0.5334, 0.1208, 0.547, 0.8588, 0.547, 0.1208, 0.5198, 0.1208, 0.5334, 0.8588, 0.5198, 0.1208, 0.5334, 0.8588, 0.5334, 0.8588, 0.5198, 0.8588, 0.5062, 0.8588, 0.547, 0.1208, 0.5062, 0.8588, 0.547, 0.1208, 0.547, 0.1208, 0.5062, 0.1208, 0.5701, 0.8588, 0.5701, 0.1208, 0.5566, 0.8588, 0.5701, 0.8588, 0.5566, 0.1208, 0.5566, 0.8588, 0.5837, 0.1208, 0.5837, 0.8588, 0.5973, 0.1208, 0.5837, 0.1208, 0.5973, 0.8588, 0.5973, 0.1208, 0.5701, 0.1208, 0.5837, 0.8588, 0.5701, 0.1208, 0.5837, 0.8588, 0.5837, 0.8588, 0.5701, 0.64, 0.7634, 0.3992, 0.7634, 0.64, 0.7503, 0.3992, 0.7634, 0.3992, 0.7503, 0.64, 0.7503, 0.3992, 0.7634, 0.1237, 0.7634, 0.3992, 0.7503, 0.1237, 0.7634, 0.1237, 0.7503, 0.3992, 0.7503, 0.1237, 0.8851, 0.3992, 0.8851, 0.1237, 0.8982, 0.3992, 0.8851, 0.3992, 0.8982, 0.1237, 0.8982, 0.3992, 0.8851, 0.64, 0.8851, 0.3992, 0.8982, 0.64, 0.8851, 0.64, 0.8982, 0.3992, 0.8982, 0.122, 0.7468, 0.3993, 0.7468, 0.1237, 0.7503, 0.3992, 0.7503, 0.1237, 0.7503, 0.3993, 0.7468, 0.64, 0.7503, 0.3992, 0.7503, 0.3993, 0.7468, 0.6417, 0.7468, 0.64, 0.7503, 0.3993, 0.7468, 0.6458, 0.7279, 0.6305, 0.7233, 0.6466, 0.7233, 0.6301, 0.7279, 0.6305, 0.7233, 0.6458, 0.7279, 0.6301, 0.7279, 0.6113, 0.7233, 0.6305, 0.7233, 0.6117, 0.7279, 0.6113, 0.7233, 0.6301, 0.7279, 0.6117, 0.7279, 0.5932, 0.7279, 0.6113, 0.7233, 0.5932, 0.7279, 0.5918, 0.7233, 0.6113, 0.7233, 0.5932, 0.7279, 0.5659, 0.7279, 0.5918, 0.7233, 0.5659, 0.7279, 0.5637, 0.7233, 0.5918, 0.7233, 0.5659, 0.7279, 0.4853, 0.7279, 0.5637, 0.7233, 0.4876, 0.7233, 0.5637, 0.7233, 0.4853, 0.7279, 0.4853, 0.7279, 0.4576, 0.7233, 0.4876, 0.7233, 0.4563, 0.7279, 0.4576, 0.7233, 0.4853, 0.7279, 0.4563, 0.7279, 0.435, 0.7233, 0.4576, 0.7233, 0.4348, 0.7279, 0.435, 0.7233, 0.4563, 0.7279, 0.4348, 0.7279, 0.4155, 0.7279, 0.435, 0.7233, 0.4155, 0.7279, 0.4149, 0.7233, 0.435, 0.7233, 0.4155, 0.7279, 0.399, 0.7279, 0.4149, 0.7233, 0.399, 0.7279, 0.398, 0.7233, 0.4149, 0.7233, 0.6417, 0.9017, 0.3993, 0.9017, 0.64, 0.8982, 0.3992, 0.8982, 0.64, 0.8982, 0.3993, 0.9017, 0.1237, 0.8982, 0.3992, 0.8982, 0.3993, 0.9017, 0.122, 0.9017, 0.1237, 0.8982, 0.3993, 0.9017, 0.3975, 0.7068, 0.3983, 0.7021, 0.4149, 0.7068, 0.4156, 0.7021, 0.4149, 0.7068, 0.3983, 0.7021, 0.4149, 0.7068, 0.4156, 0.7021, 0.4353, 0.7068, 0.4353, 0.7021, 0.4353, 0.7068, 0.4156, 0.7021, 0.4353, 0.7021, 0.4567, 0.7021, 0.4353, 0.7068, 0.4353, 0.7068, 0.4567, 0.7021, 0.4579, 0.7068, 0.4567, 0.7021, 0.4846, 0.7021, 0.4579, 0.7068, 0.4579, 0.7068, 0.4846, 0.7021, 0.4871, 0.7068, 0.4846, 0.7021, 0.5656, 0.7021, 0.4871, 0.7068, 0.5656, 0.7021, 0.5639, 0.7068, 0.4871, 0.7068, 0.5907, 0.7068, 0.5639, 0.7068, 0.5656, 0.7021, 0.5916, 0.7021, 0.5907, 0.7068, 0.5656, 0.7021, 0.6102, 0.7068, 0.5907, 0.7068, 0.5916, 0.7021, 0.6099, 0.7021, 0.6102, 0.7068, 0.5916, 0.7021, 0.6099, 0.7021, 0.6288, 0.7021, 0.6102, 0.7068, 0.6297, 0.7068, 0.6102, 0.7068, 0.6288, 0.7021, 0.6288, 0.7021, 0.6454, 0.7021, 0.6297, 0.7068, 0.6464, 0.7068, 0.6297, 0.7068, 0.6454, 0.7021, 0.6466, 0.7233, 0.6305, 0.7233, 0.6464, 0.7068, 0.6305, 0.7233, 0.6297, 0.7068, 0.6464, 0.7068, 0.6305, 0.7233, 0.6113, 0.7233, 0.6297, 0.7068, 0.6113, 0.7233, 0.6102, 0.7068, 0.6297, 0.7068, 0.6113, 0.7233, 0.5918, 0.7233, 0.6102, 0.7068, 0.5918, 0.7233, 0.5907, 0.7068, 0.6102, 0.7068, 0.5918, 0.7233, 0.5637, 0.7233, 0.5907, 0.7068, 0.5637, 0.7233, 0.5639, 0.7068, 0.5907, 0.7068, 0.5639, 0.7068, 0.5637, 0.7233, 0.4876, 0.7233, 0.4871, 0.7068, 0.5639, 0.7068, 0.4876, 0.7233, 0.4579, 0.7068, 0.4871, 0.7068, 0.4876, 0.7233, 0.4576, 0.7233, 0.4579, 0.7068, 0.4876, 0.7233, 0.4353, 0.7068, 0.4579, 0.7068, 0.4576, 0.7233, 0.435, 0.7233, 0.4353, 0.7068, 0.4576, 0.7233, 0.4149, 0.7233, 0.4353, 0.7068, 0.435, 0.7233, 0.4149, 0.7068, 0.4353, 0.7068, 0.4149, 0.7233, 0.3975, 0.7068, 0.4149, 0.7068, 0.4149, 0.7233, 0.398, 0.7233, 0.3975, 0.7068, 0.4149, 0.7233, 0.8986, 0.4023, 0.8912, 0.3941, 0.9167, 0.388, 0.9167, 0.388, 0.9238, 0.405, 0.8986, 0.4023, 0.9004, 0.4118, 0.8986, 0.4023, 0.9238, 0.405, 0.9238, 0.405, 0.9253, 0.4217, 0.9004, 0.4118, 0.9009, 0.4217, 0.9004, 0.4118, 0.9253, 0.4217, 0.9009, 0.4217, 0.9253, 0.4217, 0.9009, 0.6699, 0.9253, 0.4217, 0.9253, 0.6699, 0.9009, 0.6699, 0.9253, 0.6699, 0.9253, 0.8869, 0.9009, 0.6699, 0.9253, 0.8869, 0.9009, 0.8869, 0.9009, 0.6699, 0.9009, 0.8869, 0.9253, 0.8869, 0.9004, 0.8968, 0.9238, 0.9036, 0.9004, 0.8968, 0.9253, 0.8869, 0.9004, 0.8968, 0.9238, 0.9036, 0.8986, 0.9063, 0.9167, 0.9206, 0.8986, 0.9063, 0.9238, 0.9036, 0.8986, 0.9063, 0.9167, 0.9206, 0.8912, 0.9145, 0.9037, 0.9357, 0.8912, 0.9145, 0.9167, 0.9206, 0.9037, 0.9357, 0.8797, 0.9422, 0.8912, 0.9145, 0.8912, 0.9145, 0.8797, 0.9422, 0.8797, 0.9178, 0.8797, 0.9422, 0.1224, 0.9422, 0.8797, 0.9178, 0.1224, 0.9422, 0.1224, 0.9178, 0.8797, 0.9178, 0.1224, 0.9422, 0.09845, 0.9357, 0.1224, 0.9178, 0.111, 0.9145, 0.1224, 0.9178, 0.09845, 0.9357, 0.09845, 0.9357, 0.0855, 0.9206, 0.111, 0.9145, 0.1036, 0.9063, 0.111, 0.9145, 0.0855, 0.9206, 0.0855, 0.9206, 0.07839, 0.9036, 0.1036, 0.9063, 0.1018, 0.8968, 0.1036, 0.9063, 0.07839, 0.9036, 0.07839, 0.9036, 0.07683, 0.8869, 0.1018, 0.8968, 0.1013, 0.8869, 0.1018, 0.8968, 0.07683, 0.8869, 0.1013, 0.8869, 0.07683, 0.8869, 0.1013, 0.6699, 0.07683, 0.8869, 0.07683, 0.6699, 0.1013, 0.6699, 0.07683, 0.6699, 0.07683, 0.4217, 0.1013, 0.6699, 0.07683, 0.4217, 0.1013, 0.4217, 0.1013, 0.6699, 0.1013, 0.4217, 0.07683, 0.4217, 0.1018, 0.4118, 0.07839, 0.405, 0.1018, 0.4118, 0.07683, 0.4217, 0.1018, 0.4118, 0.07839, 0.405, 0.1036, 0.4023, 0.0855, 0.388, 0.1036, 0.4023, 0.07839, 0.405, 0.1036, 0.4023, 0.0855, 0.388, 0.111, 0.3941, 0.09845, 0.3729, 0.111, 0.3941, 0.0855, 0.388, 0.09845, 0.3729, 0.1224, 0.3664, 0.111, 0.3941, 0.111, 0.3941, 0.1224, 0.3664, 0.1224, 0.3908, 0.1224, 0.3664, 0.8797, 0.3664, 0.1224, 0.3908, 0.8797, 0.3664, 0.8797, 0.3908, 0.1224, 0.3908, 0.8797, 0.3664, 0.9037, 0.3729, 0.8797, 0.3908, 0.8912, 0.3941, 0.8797, 0.3908, 0.9037, 0.3729, 0.9037, 0.3729, 0.9167, 0.388, 0.8912, 0.3941, 0.9277, 0.9839, 0.07229, 0.9839, 0.07229, 0.9557, 0.07229, 0.9839, 0.04487, 0.9765, 0.07229, 0.9557, 0.04487, 0.9765, 0.0594, 0.9519, 0.07229, 0.9557, 0.04487, 0.9765, 0.03005, 0.9593, 0.0594, 0.9519, 0.03005, 0.9593, 0.05105, 0.9427, 0.0594, 0.9519, 0.03005, 0.9593, 0.02191, 0.9399, 0.05105, 0.9427, 0.02191, 0.9399, 0.04895, 0.932, 0.05105, 0.9427, 0.02191, 0.9399, 0.02012, 0.9208, 0.04895, 0.932, 0.02012, 0.9208, 0.04839, 0.9208, 0.04895, 0.932, 0.04839, 0.9208, 0.02012, 0.9208, 0.04839, 0.6757, 0.02012, 0.9208, 0.02012, 0.6757, 0.04839, 0.6757, 0.02012, 0.6757, 0.02012, 0.3953, 0.04839, 0.6757, 0.02012, 0.3953, 0.04839, 0.3953, 0.04839, 0.6757, 0.02012, 0.3953, 0.04895, 0.3841, 0.04839, 0.3953, 0.02191, 0.3762, 0.04895, 0.3841, 0.02012, 0.3953, 0.02191, 0.3762, 0.05105, 0.3734, 0.04895, 0.3841, 0.03005, 0.3568, 0.05105, 0.3734, 0.02191, 0.3762, 0.03005, 0.3568, 0.0594, 0.3642, 0.05105, 0.3734, 0.04487, 0.3396, 0.0594, 0.3642, 0.03005, 0.3568, 0.04487, 0.3396, 0.07229, 0.3321, 0.0594, 0.3642, 0.07229, 0.3321, 0.07229, 0.3604, 0.0594, 0.3642, 0.07229, 0.3604, 0.07229, 0.3321, 0.9277, 0.3604, 0.07229, 0.3321, 0.9277, 0.3321, 0.9277, 0.3604, 0.9277, 0.3321, 0.9551, 0.3396, 0.9277, 0.3604, 0.9551, 0.3396, 0.9406, 0.3642, 0.9277, 0.3604, 0.9551, 0.3396, 0.97, 0.3568, 0.9406, 0.3642, 0.97, 0.3568, 0.9489, 0.3734, 0.9406, 0.3642, 0.97, 0.3568, 0.9781, 0.3762, 0.9489, 0.3734, 0.9781, 0.3762, 0.9511, 0.3841, 0.9489, 0.3734, 0.9781, 0.3762, 0.9799, 0.3953, 0.9511, 0.3841, 0.9799, 0.3953, 0.9516, 0.3953, 0.9511, 0.3841, 0.9516, 0.3953, 0.9799, 0.3953, 0.9516, 0.6757, 0.9799, 0.3953, 0.9799, 0.6757, 0.9516, 0.6757, 0.9799, 0.6757, 0.9799, 0.9208, 0.9516, 0.6757, 0.9799, 0.9208, 0.9516, 0.9208, 0.9516, 0.6757, 0.9799, 0.9208, 0.9511, 0.932, 0.9516, 0.9208, 0.9781, 0.9399, 0.9511, 0.932, 0.9799, 0.9208, 0.9781, 0.9399, 0.9489, 0.9427, 0.9511, 0.932, 0.97, 0.9593, 0.9489, 0.9427, 0.9781, 0.9399, 0.97, 0.9593, 0.9406, 0.9519, 0.9489, 0.9427, 0.9551, 0.9765, 0.9406, 0.9519, 0.97, 0.9593, 0.9551, 0.9765, 0.9277, 0.9839, 0.9406, 0.9519, 0.9277, 0.9839, 0.9277, 0.9557, 0.9406, 0.9519, 0.9277, 0.9557, 0.9277, 0.9839, 0.07229, 0.9557])
me_door_grate001_top_reference.materials.append(mat_door_grate001_metalgrate)
me_door_grate001_top_reference.materials.append(mat_door_grate001)
me_door_grate001_top_reference.use_remesh_fix_poles = True
me_door_grate001_top_reference.use_remesh_preserve_attributes = False
me_door_grate001_top_reference.use_mirror_vertex_groups = False
me_door_grate001_top_reference.update()
me_door_grate001_top_reference.normals_split_custom_set([tuple(v) for v in zip(*[iter([0.0001693, -1.0, 0.0004586, 0.0001693, -1.0, 0.0004586, 0.0001694, -1.0, 0.0004586, 0.0001693, -1.0, 0.0004586, 0.0001694, -1.0, 0.0004586, 0.0001694, -1.0, 0.0004586, 0.0001693, -1.0, 0.0004586, 0.0001693, -1.0, 0.0004585, 0.0001694, -1.0, 0.0004586, 0.0001693, -1.0, 0.0004585, 0.0001693, -1.0, 0.0004585, 0.0001694, -1.0, 0.0004586, 0.0001693, -1.0, 0.0004585, 0.0001694, -1.0, 0.0004586, 0.0001693, -1.0, 0.0004585, 0.0001694, -1.0, 0.0004586, 0.0001694, -1.0, 0.0004586, 0.0001693, -1.0, 0.0004585, 0.0001694, -1.0, 0.0004586, 0.0001693, -1.0, 0.0004586, 0.0001694, -1.0, 0.0004586, 0.0001693, -1.0, 0.0004586, 0.0001694, -1.0, 0.0004586, 0.0001694, -1.0, 0.0004586, 0.0001694, -1.0, 0.0004586, 0.0001694, -1.0, 0.0004586, 0.0001694, -1.0, 0.0004586, 0.0001694, -1.0, 0.0004586, 0.0001693, -1.0, 0.0004585, 0.0001694, -1.0, 0.0004586, -0.0006751, 0.0004743, 1.0, -0.0006751, 0.0004743, 1.0, -0.0006751, 0.0004743, 1.0, -0.0006745, 0.0004444, 1.0, -0.0006745, 0.0004444, 1.0, -0.0006745, 0.0004444, 1.0, 0.0006739, -0.0004566, -1.0, 0.0006739, -0.0004566, -1.0, 0.0006739, -0.0004566, -1.0, 0.0006739, -0.0004566, -1.0, 0.0006739, -0.0004566, -1.0, 0.0006739, -0.0004566, -1.0, -0.0001797, -0.874, 0.4859, -0.0001777, -0.874, 0.4859, -0.0001793, -0.874, 0.4859, -0.0001777, -0.874, 0.4859, -0.0001773, -0.874, 0.4859, -0.0001793, -0.874, 0.4859, -0.0004739, 0.8745, 0.4851, -0.0004744, 0.8745, 0.4851, -0.000474, 0.8745, 0.4851, -0.0004744, 0.8745, 0.4851, -0.0004745, 0.8745, 0.4851, -0.000474, 0.8745, 0.4851, 0.0006739, -0.0004566, -1.0, 0.0006721, -0.0004577, -1.0, 0.000673, -0.0004571, -1.0, 0.0006721, -0.0004577, -1.0, 0.0006712, -0.0004583, -1.0, 0.000673, -0.0004571, -1.0, -1.0, -0.0001707, -0.0006687, -1.0, -0.0001688, -0.0006732, -1.0, -0.0001706, -0.0006691, -1.0, -0.0001685, -0.0006739, -1.0, -0.0001706, -0.0006691, -1.0, -0.0001688, -0.0006732, -0.0006715, 0.0004585, 1.0, -0.0006715, 0.0004585, 1.0, -0.0006715, 0.0004585, 1.0, -0.0006715, 0.0004585, 1.0, -0.0006715, 0.0004585, 1.0, -0.0006715, 0.0004585, 1.0, 1.0, 0.0001685, 0.000674, 1.0, 0.0001706, 0.0006749, 1.0, 0.0001686, 0.000674, 1.0, 0.0001706, 0.0006749, 1.0, 0.0001709, 0.000675, 1.0, 0.0001686, 0.000674, 1.0, 0.0001685, 0.000674, 1.0, 0.0001705, 0.0006749, 1.0, 0.0001686, 0.000674, 1.0, 0.0001705, 0.0006749, 1.0, 0.0001708, 0.000675, 1.0, 0.0001686, 0.000674, -0.0001797, -0.874, 0.4859, -0.0001792, -0.874, 0.4859, -0.0001796, -0.874, 0.4859, -0.0001792, -0.874, 0.4859, -0.0001791, -0.874, 0.4859, -0.0001796, -0.874, 0.4859, -0.702, -0.3602, 0.6144, -0.702, -0.3602, 0.6144, -0.702, -0.3602, 0.6144, -0.702, -0.3602, 0.6144, -0.702, -0.3602, 0.6144, -0.702, -0.3602, 0.6144, -0.8528, -0.381, 0.3572, -0.8528, -0.381, 0.3573, -0.8528, -0.381, 0.3573, -0.8528, -0.381, 0.3573, -0.8528, -0.381, 0.3572, -0.8528, -0.381, 0.3573, -0.2311, -0.4245, 0.8755, -0.2311, -0.4245, 0.8755, -0.2311, -0.4245, 0.8755, -0.2311, -0.4245, 0.8755, -0.2311, -0.4245, 0.8755, -0.2311, -0.4245, 0.8755, -0.9045, -0.4185, 0.08211, -0.9045, -0.4185, 0.08211, -0.9045, -0.4185, 0.08211, -0.9045, -0.4185, 0.08211, -0.9045, -0.4185, 0.08211, -0.9045, -0.4185, 0.08211, 0.7013, -0.3599, 0.6154, 0.7013, -0.3599, 0.6154, 0.7013, -0.3599, 0.6154, 0.7013, -0.3599, 0.6154, 0.7013, -0.3599, 0.6154, 0.7013, -0.3599, 0.6154, 0.23, -0.4244, 0.8758, 0.23, -0.4244, 0.8758, 0.23, -0.4244, 0.8758, 0.23, -0.4244, 0.8758, 0.23, -0.4244, 0.8758, 0.23, -0.4244, 0.8758, -0.0004922, -0.513, 0.8584, -0.0004922, -0.513, 0.8584, -0.0004925, -0.5129, 0.8584, -0.0004922, -0.513, 0.8584, -0.0004925, -0.5129, 0.8584, -0.0004925, -0.5129, 0.8584, 0.8524, -0.3808, 0.3584, 0.8525, -0.3806, 0.3584, 0.8524, -0.3808, 0.3584, 0.8524, -0.3808, 0.3584, 0.8525, -0.3806, 0.3584, 0.8524, -0.3806, 0.3584, 0.9045, -0.4182, 0.08333, 0.9045, -0.4181, 0.08332, 0.9045, -0.4182, 0.08333, 0.9045, -0.4182, 0.08333, 0.9045, -0.4181, 0.08332, 0.9045, -0.4181, 0.08332, 0.7021, -0.3606, -0.6141, 0.7021, -0.3606, -0.6141, 0.7021, -0.3605, -0.6141, 0.7021, -0.3605, -0.6141, 0.7021, -0.3606, -0.6141, 0.7021, -0.3605, -0.6141, 0.8529, -0.381, -0.3569, 0.8529, -0.381, -0.3569, 0.8529, -0.3811, -0.3569, 0.8529, -0.381, -0.3569, 0.8529, -0.3811, -0.3569, 0.8529, -0.3811, -0.3569, 0.2312, -0.4253, -0.875, 0.2312, -0.4252, -0.875, 0.2312, -0.4252, -0.875, 0.2312, -0.4252, -0.875, 0.2312, -0.4252, -0.875, 0.2312, -0.4252, -0.8751, 0.9006, -0.4346, 0.000817, 0.9006, -0.4347, 0.0008155, 0.9005, -0.4349, 0.0008181, 0.9006, -0.4347, 0.0008155, 0.9005, -0.4349, 0.0008177, 0.9005, -0.4349, 0.0008181, 0.9005, -0.4349, 0.0008181, 0.9005, -0.4349, 0.0008177, 0.9004, -0.4351, 0.0008001, 0.9004, -0.435, 0.0007989, 0.9005, -0.4349, 0.0008181, 0.9004, -0.4351, 0.0008001, 0.9047, -0.4182, -0.08171, 0.9047, -0.4181, -0.08171, 0.9047, -0.4181, -0.08171, 0.9047, -0.4181, -0.08171, 0.9047, -0.4182, -0.08171, 0.9047, -0.4181, -0.08171, -0.7011, -0.3608, -0.615, -0.7011, -0.3607, -0.615, -0.7011, -0.3608, -0.615, -0.7011, -0.3607, -0.615, -0.7011, -0.3608, -0.615, -0.7011, -0.3608, -0.615, -0.2299, -0.4253, -0.8754, -0.2299, -0.4253, -0.8754, -0.2299, -0.4253, -0.8754, -0.2299, -0.4253, -0.8754, -0.2299, -0.4253, -0.8754, -0.2299, -0.4253, -0.8754, 0.000666, -0.5137, -0.8579, 0.000666, -0.5137, -0.8579, 0.0006661, -0.5137, -0.8579, 0.000666, -0.5137, -0.8579, 0.0006661, -0.5137, -0.8579, 0.0006661, -0.5137, -0.8579, -0.8523, -0.3814, -0.3581, -0.8523, -0.3813, -0.3581, -0.8523, -0.3813, -0.3581, -0.8523, -0.3813, -0.3581, -0.8523, -0.3813, -0.3581, -0.8523, -0.3813, -0.3581, -0.9044, -0.4185, -0.08293, -0.9044, -0.4185, -0.08293, -0.9044, -0.4185, -0.08293, -0.9044, -0.4185, -0.08293, -0.9044, -0.4185, -0.08293, -0.9044, -0.4185, -0.08293, -0.9004, -0.435, -0.0003997, -0.9007, -0.4344, -0.0004113, -0.9005, -0.4349, -0.0003986, -0.9005, -0.4349, -0.0003986, -0.9007, -0.4344, -0.0004113, -0.9006, -0.4347, -0.00041, -0.9006, -0.4347, -0.00041, -0.9007, -0.4344, -0.0004113, -0.9004, -0.435, -0.0004194, -0.9004, -0.435, -0.0004192, -0.9004, -0.435, -0.0004194, -0.9007, -0.4344, -0.0004113, 0.7739, 0.6323, -0.03661, 0.7739, 0.6323, -0.03665, 0.7274, 0.6617, -0.1821, 0.7274, 0.6617, -0.1821, 0.7274, 0.6617, -0.1821, 0.7739, 0.6323, -0.03665, 0.7274, 0.6617, -0.1821, 0.7274, 0.6617, -0.1821, 0.6222, 0.679, -0.3897, 0.6217, 0.679, -0.3905, 0.6222, 0.679, -0.3897, 0.7274, 0.6617, -0.1821, 0.6217, 0.679, -0.3905, 0.3955, 0.6439, -0.6549, 0.6222, 0.679, -0.3897, 0.6222, 0.679, -0.3897, 0.3955, 0.6439, -0.6549, 0.3955, 0.6439, -0.6549, 0.3955, 0.6439, -0.6549, 0.1084, 0.5314, -0.8401, 0.3955, 0.6439, -0.6549, 0.3955, 0.6439, -0.6549, 0.1084, 0.5314, -0.8401, 0.1084, 0.5314, -0.8401, 0.1084, 0.5314, -0.8401, -0.1075, 0.5314, -0.8403, 0.1084, 0.5314, -0.8401, -0.1075, 0.5314, -0.8403, -0.1075, 0.5314, -0.8403, 0.1084, 0.5314, -0.8401, -0.3949, 0.6438, -0.6555, -0.1075, 0.5314, -0.8403, -0.1075, 0.5314, -0.8403, -0.3949, 0.6438, -0.6555, -0.3949, 0.6438, -0.6555, -0.1075, 0.5314, -0.8403, -0.6219, 0.6788, -0.3905, -0.3949, 0.6438, -0.6555, -0.3949, 0.6438, -0.6555, -0.6214, 0.6788, -0.3913, -0.6219, 0.6788, -0.3905, -0.3949, 0.6438, -0.6555, -0.6214, 0.6788, -0.3913, -0.7273, 0.6614, -0.183, -0.6219, 0.6788, -0.3905, -0.7273, 0.6614, -0.1831, -0.6219, 0.6788, -0.3905, -0.7273, 0.6614, -0.183, -0.7273, 0.6614, -0.183, -0.7741, 0.632, -0.03765, -0.7273, 0.6614, -0.1831, -0.774, 0.632, -0.03775, -0.7273, 0.6614, -0.1831, -0.7741, 0.632, -0.03765, -0.7122, 0.3226, 0.6235, -0.7122, 0.3226, 0.6235, -0.7122, 0.3226, 0.6235, -0.7122, 0.3226, 0.6235, -0.7122, 0.3226, 0.6235, -0.7122, 0.3226, 0.6235, -0.8652, 0.3478, 0.3611, -0.8652, 0.3479, 0.3611, -0.8652, 0.3478, 0.3611, -0.8652, 0.3478, 0.3611, -0.8652, 0.3479, 0.3611, -0.8652, 0.3479, 0.3611, -0.232, 0.3929, 0.8899, -0.232, 0.3929, 0.8899, -0.232, 0.3929, 0.8899, -0.232, 0.3929, 0.8899, -0.232, 0.3929, 0.8899, -0.232, 0.3929, 0.8899, -0.9176, 0.3891, 0.08135, -0.9176, 0.3891, 0.08135, -0.9176, 0.3891, 0.08135, -0.9176, 0.3891, 0.08135, -0.9176, 0.3891, 0.08135, -0.9176, 0.3891, 0.08135, 0.7112, 0.3228, 0.6245, 0.7112, 0.3228, 0.6245, 0.7112, 0.3228, 0.6245, 0.7112, 0.3228, 0.6245, 0.7112, 0.3228, 0.6245, 0.7112, 0.3228, 0.6245, -0.0006714, 0.4897, 0.8719, -0.0006711, 0.4897, 0.8719, -0.0006714, 0.4897, 0.8719, -0.0006714, 0.4897, 0.8719, -0.0006711, 0.4897, 0.8719, -0.0006711, 0.4897, 0.8719, 0.2306, 0.3929, 0.8902, 0.2307, 0.3929, 0.8902, 0.2306, 0.3929, 0.8902, 0.2306, 0.3929, 0.8902, 0.2307, 0.3929, 0.8902, 0.2306, 0.3929, 0.8902, 0.8647, 0.3479, 0.3623, 0.8647, 0.3479, 0.3623, 0.8645, 0.3484, 0.3623, 0.8647, 0.3479, 0.3623, 0.8646, 0.3483, 0.3623, 0.8645, 0.3484, 0.3623, 0.9174, 0.3894, 0.08259, 0.9174, 0.3894, 0.08259, 0.9174, 0.3894, 0.08259, 0.9174, 0.3894, 0.08259, 0.9174, 0.3894, 0.08258, 0.9174, 0.3894, 0.08259, 0.7121, 0.3222, -0.6238, 0.7121, 0.3222, -0.6238, 0.7121, 0.3222, -0.6238, 0.7121, 0.3222, -0.6238, 0.7121, 0.3222, -0.6238, 0.7121, 0.3222, -0.6238, 0.8651, 0.3477, -0.3614, 0.8651, 0.3479, -0.3614, 0.8651, 0.3478, -0.3614, 0.8651, 0.3478, -0.3614, 0.8651, 0.3479, -0.3614, 0.8651, 0.3478, -0.3614, 0.2319, 0.3921, -0.8902, 0.2319, 0.3921, -0.8902, 0.2319, 0.3921, -0.8902, 0.2319, 0.3921, -0.8902, 0.2319, 0.3921, -0.8902, 0.2319, 0.3921, -0.8902, 0.9139, 0.406, 0.0004402, 0.9137, 0.4064, 0.0004298, 0.9138, 0.4061, 0.000439, 0.9138, 0.4061, 0.000439, 0.9137, 0.4064, 0.0004298, 0.9137, 0.4064, 0.0004293, 0.9137, 0.4064, 0.0004293, 0.9137, 0.4064, 0.0004298, 0.914, 0.4057, 0.0004118, 0.914, 0.4057, 0.0004113, 0.914, 0.4057, 0.0004118, 0.9137, 0.4064, 0.0004298, -0.7313, -0.6812, -0.03494, -0.6837, -0.7093, -0.1713, -0.7313, -0.6812, -0.03499, -0.6838, -0.7093, -0.1712, -0.6837, -0.7093, -0.1713, -0.7313, -0.6812, -0.03494, -0.6838, -0.7093, -0.1712, -0.5827, -0.7259, -0.3654, -0.6837, -0.7093, -0.1713, -0.5822, -0.7259, -0.3661, -0.5827, -0.7259, -0.3654, -0.6838, -0.7093, -0.1712, -0.5822, -0.7259, -0.3661, -0.3709, -0.6925, -0.6188, -0.5827, -0.7259, -0.3654, -0.3709, -0.6925, -0.6188, -0.3708, -0.6925, -0.6188, -0.5827, -0.7259, -0.3654, -0.3709, -0.6925, -0.6188, -0.1023, -0.5821, -0.8066, -0.3708, -0.6925, -0.6188, -0.1023, -0.5821, -0.8066, -0.1022, -0.5821, -0.8067, -0.3708, -0.6925, -0.6188, -0.1023, -0.5821, -0.8066, 0.1036, -0.5821, -0.8065, -0.1022, -0.5821, -0.8067, 0.1035, -0.5821, -0.8065, -0.1022, -0.5821, -0.8067, 0.1036, -0.5821, -0.8065, 0.1036, -0.5821, -0.8065, 0.3719, -0.6924, -0.6183, 0.1035, -0.5821, -0.8065, 0.3719, -0.6924, -0.6183, 0.3719, -0.6924, -0.6183, 0.1036, -0.5821, -0.8065, 0.3719, -0.6924, -0.6183, 0.583, -0.7257, -0.3654, 0.3719, -0.6924, -0.6183, 0.5834, -0.7257, -0.3647, 0.583, -0.7257, -0.3654, 0.3719, -0.6924, -0.6183, 0.5834, -0.7257, -0.3647, 0.6842, -0.7091, -0.1703, 0.583, -0.7257, -0.3654, 0.6842, -0.7091, -0.1703, 0.6842, -0.7091, -0.1703, 0.583, -0.7257, -0.3654, 0.6842, -0.7091, -0.1703, 0.7316, -0.6809, -0.03395, 0.6842, -0.7091, -0.1703, 0.7316, -0.6809, -0.03395, 0.7316, -0.6809, -0.03405, 0.6842, -0.7091, -0.1703, 0.9175, 0.3892, -0.0817, 0.9175, 0.3892, -0.08169, 0.9175, 0.3892, -0.08169, 0.9175, 0.3892, -0.08169, 0.9175, 0.3892, -0.08169, 0.9175, 0.3892, -0.08169, -0.7113, 0.322, -0.6248, -0.7113, 0.322, -0.6248, -0.7113, 0.322, -0.6248, -0.7113, 0.322, -0.6248, -0.7113, 0.322, -0.6248, -0.7113, 0.322, -0.6248, 0.0005056, 0.4889, -0.8723, 0.0005057, 0.4889, -0.8723, 0.0005056, 0.4889, -0.8723, 0.0005056, 0.4889, -0.8723, 0.0005057, 0.4889, -0.8723, 0.0005057, 0.4889, -0.8723, -0.2308, 0.392, -0.8905, -0.2308, 0.392, -0.8905, -0.2308, 0.392, -0.8905, -0.2308, 0.392, -0.8905, -0.2308, 0.392, -0.8905, -0.2308, 0.392, -0.8905, -0.8647, 0.3477, -0.3626, -0.8646, 0.3478, -0.3626, -0.8648, 0.3473, -0.3626, -0.8646, 0.3478, -0.3626, -0.8648, 0.3473, -0.3626, -0.8648, 0.3473, -0.3626, -0.9175, 0.3889, -0.08293, -0.9175, 0.3889, -0.08293, -0.9175, 0.3889, -0.08293, -0.9175, 0.3889, -0.08293, -0.9175, 0.3889, -0.08293, -0.9175, 0.3889, -0.08293, -0.914, 0.4058, -0.000795, -0.914, 0.4056, -0.0007924, -0.914, 0.4056, -0.0008041, -0.914, 0.4056, -0.0007924, -0.914, 0.4056, -0.0008041, -0.914, 0.4056, -0.0008041, -0.914, 0.4056, -0.0008041, -0.914, 0.4056, -0.0008041, -0.9139, 0.406, -0.0008123, -0.9139, 0.406, -0.0008121, -0.914, 0.4056, -0.0008041, -0.9139, 0.406, -0.0008123, -1.0, -0.0001707, -0.0006754, -1.0, -0.0001695, -0.0006799, -1.0, -0.0001706, -0.0006757, -1.0, -0.0001694, -0.0006806, -1.0, -0.0001706, -0.0006757, -1.0, -0.0001695, -0.0006799, -0.000673, 0.0004585, 1.0, -0.000673, 0.0004585, 1.0, -0.000673, 0.0004585, 1.0, -0.000673, 0.0004585, 1.0, -0.000673, 0.0004585, 1.0, -0.000673, 0.0004585, 1.0, -0.000475, 0.8745, 0.4851, -0.000475, 0.8745, 0.4851, -0.000475, 0.8745, 0.4851, -0.000475, 0.8745, 0.4851, -0.000475, 0.8745, 0.4851, -0.000475, 0.8745, 0.4851, 0.7421, -0.0001814, -0.6703, 0.7421, -0.0001837, -0.6703, 0.7421, -0.0001821, -0.6703, 0.7421, -0.0001837, -0.6703, 0.7421, -0.0001844, -0.6703, 0.7421, -0.0001821, -0.6703, 0.9814, 7.772e-05, -0.1918, 0.9814, 7.581e-05, -0.1918, 0.9814, 7.721e-05, -0.1918, 0.9814, 7.581e-05, -0.1918, 0.9814, 7.53e-05, -0.1918, 0.9814, 7.721e-05, -0.1918, 0.2804, -0.0003949, -0.9599, 0.2804, -0.0003915, -0.9599, 0.2804, -0.0003938, -0.9599, 0.2804, -0.0003915, -0.9599, 0.2805, -0.0003904, -0.9599, 0.2804, -0.0003938, -0.9599, 0.9997, 0.000159, -0.02455, 0.9997, 0.0001593, -0.02455, 0.9988, 0.0001466, -0.04975, 0.9997, 0.0001593, -0.02455, 0.9988, 0.0001467, -0.04976, 0.9988, 0.0001466, -0.04975, 0.000675, -0.0004551, -1.0, 0.0006749, -0.0004552, -1.0, 0.0006748, -0.0004581, -1.0, 0.0006749, -0.0004552, -1.0, 0.0006748, -0.0004582, -1.0, 0.0006748, -0.0004581, -1.0, -0.7412, -0.0004325, -0.6713, -0.7412, -0.0004336, -0.6713, -0.7412, -0.0004361, -0.6713, -0.7412, -0.0004336, -0.6713, -0.7412, -0.0004372, -0.6713, -0.7412, -0.0004361, -0.6713, -0.9812, -0.0002543, -0.1931, -0.9812, -0.0002547, -0.1931, -0.9812, -0.0002557, -0.1931, -0.9812, -0.0002547, -0.1931, -0.9812, -0.0002561, -0.1931, -0.9812, -0.0002557, -0.1931, -0.2791, -0.0004948, -0.9603, -0.2791, -0.0004928, -0.9603, -0.2791, -0.0004889, -0.9602, -0.2791, -0.0004928, -0.9603, -0.2792, -0.0004869, -0.9602, -0.2791, -0.0004889, -0.9602, -0.9987, -0.0001897, -0.0511, -0.9987, -0.0001908, -0.0511, -0.9987, -0.0001938, -0.0511, -0.9987, -0.0001908, -0.0511, -0.9987, -0.0001949, -0.0511, -0.9987, -0.0001938, -0.0511, -0.7741, 0.632, -0.03765, -0.7824, 0.6227, -0.0008135, -0.774, 0.632, -0.03775, -0.7824, 0.6227, -0.0008135, -0.7824, 0.6227, -0.0008135, -0.774, 0.632, -0.03775, -0.7824, 0.6227, -0.0008135, -0.7741, 0.632, 0.03607, -0.7824, 0.6227, -0.0008135, -0.7741, 0.632, 0.03603, -0.7741, 0.632, 0.03607, -0.7824, 0.6227, -0.0008135, -1.0, -0.0001713, -0.0006748, -1.0, -0.0001712, -0.0006748, -1.0, -0.0001698, -0.0006747, -1.0, -0.0001712, -0.0006748, -1.0, -0.0001698, -0.0006747, -1.0, -0.0001698, -0.0006747, -1.0, -0.0001698, -0.0006747, -1.0, -0.0001698, -0.0006747, -0.9997, -0.0001598, 0.02455, -1.0, -0.0001698, -0.0006747, -0.9997, -0.0001579, 0.02455, -0.9997, -0.0001598, 0.02455, 1.0, 0.0001673, 0.0006747, 1.0, 0.0001675, 0.0006747, 1.0, 0.0001683, 0.0006747, 1.0, 0.0001675, 0.0006747, 1.0, 0.0001687, 0.0006747, 1.0, 0.0001683, 0.0006747, 1.0, 0.0001683, 0.0006747, 1.0, 0.0001687, 0.0006747, 0.9997, 0.000159, -0.02455, 1.0, 0.0001687, 0.0006747, 0.9997, 0.0001593, -0.02455, 0.9997, 0.000159, -0.02455, 0.9989, 0.0001462, -0.04736, 0.9989, 0.0001467, -0.04736, 0.9694, 4.931e-05, -0.2453, 0.9989, 0.0001467, -0.04736, 0.9694, 5.025e-05, -0.2453, 0.9694, 4.931e-05, -0.2453, 0.9694, 4.931e-05, -0.2453, 0.9694, 5.025e-05, -0.2453, 0.8473, -0.0001026, -0.5311, 0.9694, 5.025e-05, -0.2453, 0.8473, -0.0001014, -0.5311, 0.8473, -0.0001026, -0.5311, 0.8473, -0.0001026, -0.5311, 0.8473, -0.0001014, -0.5311, 0.5301, -0.0002998, -0.8479, 0.8473, -0.0001014, -0.5311, 0.5301, -0.0002985, -0.8479, 0.5301, -0.0002998, -0.8479, 0.5301, -0.0002998, -0.8479, 0.5301, -0.0002985, -0.8479, 0.1331, -0.0004301, -0.9911, 0.5301, -0.0002985, -0.8479, 0.1331, -0.0004296, -0.9911, 0.1331, -0.0004301, -0.9911, 0.1331, -0.0004296, -0.9911, -0.1317, -0.0004739, -0.9913, 0.1331, -0.0004301, -0.9911, -0.1317, -0.0004739, -0.9913, -0.1317, -0.0004751, -0.9913, 0.1331, -0.0004301, -0.9911, -0.1317, -0.0004751, -0.9913, -0.1317, -0.0004739, -0.9913, -0.529, -0.0004801, -0.8486, -0.529, -0.000482, -0.8486, -0.1317, -0.0004751, -0.9913, -0.529, -0.0004801, -0.8486, -0.529, -0.000482, -0.8486, -0.529, -0.0004801, -0.8486, -0.8466, -0.0003897, -0.5323, -0.8466, -0.0003903, -0.5323, -0.529, -0.000482, -0.8486, -0.8466, -0.0003897, -0.5323, -0.8466, -0.0003903, -0.5323, -0.8466, -0.0003897, -0.5323, -0.9691, -0.0002772, -0.2466, -0.9691, -0.0002772, -0.2466, -0.8466, -0.0003903, -0.5323, -0.9691, -0.0002772, -0.2466, -0.9691, -0.0002772, -0.2466, -0.9691, -0.0002772, -0.2466, -0.9988, -0.0001933, -0.04871, -0.9988, -0.0001931, -0.04871, -0.9691, -0.0002772, -0.2466, -0.9988, -0.0001933, -0.04871, -0.7421, 0.0001783, 0.6703, -0.7421, 0.0001811, 0.6703, -0.7421, 0.0001792, 0.6703, -0.7421, 0.0001811, 0.6703, -0.7421, 0.000182, 0.6703, -0.7421, 0.0001792, 0.6703, -0.9814, -7.948e-05, 0.1917, -0.9814, -8.116e-05, 0.1918, -0.9814, -7.993e-05, 0.1918, -0.9814, -8.116e-05, 0.1918, -0.9814, -8.16e-05, 0.1918, -0.9814, -7.993e-05, 0.1918, -0.2804, 0.0003935, 0.9599, -0.2804, 0.0003902, 0.9599, -0.2804, 0.0003924, 0.9599, -0.2804, 0.0003902, 0.9599, -0.2804, 0.0003891, 0.9599, -0.2804, 0.0003924, 0.9599, -0.9997, -0.0001598, 0.02455, -0.9997, -0.0001579, 0.02455, -0.9988, -0.0001472, 0.04976, -0.9997, -0.0001579, 0.02455, -0.9988, -0.0001432, 0.04975, -0.9988, -0.0001472, 0.04976, -0.0006749, 0.0004551, 1.0, -0.0006749, 0.0004552, 1.0, -0.0006749, 0.0004581, 1.0, -0.0006749, 0.0004552, 1.0, -0.000675, 0.0004581, 1.0, -0.0006749, 0.0004581, 1.0, 0.7739, 0.6323, -0.03665, 0.7739, 0.6323, -0.03661, 0.7822, 0.623, 0.0002423, 0.7822, 0.623, 0.0002423, 0.7739, 0.6323, -0.03661, 0.7822, 0.623, 0.0002423, 0.7822, 0.623, 0.0002423, 0.7822, 0.623, 0.0002423, 0.7738, 0.6323, 0.03708, 0.7738, 0.6323, 0.03717, 0.7822, 0.623, 0.0002423, 0.7738, 0.6323, 0.03708, 0.7412, 0.0004325, 0.6713, 0.7412, 0.0004333, 0.6713, 0.7412, 0.0004349, 0.6713, 0.7412, 0.0004333, 0.6713, 0.7412, 0.0004356, 0.6713, 0.7412, 0.0004349, 0.6713, 0.9812, 0.0002544, 0.1931, 0.9812, 0.0002547, 0.1931, 0.9812, 0.0002557, 0.1931, 0.9812, 0.0002547, 0.1931, 0.9812, 0.0002561, 0.1931, 0.9812, 0.0002557, 0.1931, 0.2791, 0.0004897, 0.9603, 0.2791, 0.0004894, 0.9603, 0.2791, 0.0004887, 0.9603, 0.2791, 0.0004894, 0.9603, 0.2791, 0.0004883, 0.9603, 0.2791, 0.0004887, 0.9603, 0.9987, 0.0001932, 0.0511, 0.9987, 0.0001932, 0.0511, 0.9987, 0.0001932, 0.0511, 0.9987, 0.0001932, 0.0511, 0.9987, 0.0001932, 0.0511, 0.9987, 0.0001932, 0.0511, 0.0001694, -1.0, 0.0004584, 0.0001694, -1.0, 0.0004588, 0.0001694, -1.0, 0.0004584, 0.0001694, -1.0, 0.0004588, 0.0001694, -1.0, 0.0004588, 0.0001694, -1.0, 0.0004584, -0.0001694, 1.0, -0.0004587, -0.0001694, 1.0, -0.0004587, -0.0001694, 1.0, -0.0004587, -0.0001694, 1.0, -0.0004587, -0.0001694, 1.0, -0.0004587, -0.0001694, 1.0, -0.0004587, 0.0006746, -0.0004745, -1.0, 0.0006746, -0.0004745, -1.0, 0.0006746, -0.0004745, -1.0, 0.0006751, -0.0004504, -1.0, 0.0006751, -0.0004504, -1.0, 0.0006751, -0.0004504, -1.0, -0.0006748, 0.0004504, 1.0, -0.0006748, 0.0004504, 1.0, -0.0006748, 0.0004504, 1.0, -0.000675, 0.0004564, 1.0, -0.000675, 0.0004564, 1.0, -0.000675, 0.0004564, 1.0, 0.0001694, -1.0, 0.0004587, 0.0001694, -1.0, 0.0004587, 0.0001694, -1.0, 0.0004587, 0.0001694, -1.0, 0.0004587, 0.0001694, -1.0, 0.0004587, 0.0001694, -1.0, 0.0004587, -0.0001694, 1.0, -0.0004585, -0.0001694, 1.0, -0.0004588, -0.0001694, 1.0, -0.0004585, -0.0001694, 1.0, -0.0004588, -0.0001694, 1.0, -0.0004588, -0.0001694, 1.0, -0.0004585, 0.0006745, -0.0004745, -1.0, 0.0006745, -0.0004745, -1.0, 0.0006745, -0.0004745, -1.0, 0.000675, -0.0004444, -1.0, 0.000675, -0.0004444, -1.0, 0.000675, -0.0004444, -1.0, -0.0006745, 0.0004444, 1.0, -0.0006745, 0.0004444, 1.0, -0.0006745, 0.0004444, 1.0, -0.0006751, 0.0004745, 1.0, -0.0006751, 0.0004745, 1.0, -0.0006751, 0.0004745, 1.0, 0.0001694, -1.0, 0.0004587, 0.0001694, -1.0, 0.0004589, 0.0001694, -1.0, 0.0004587, 0.0001694, -1.0, 0.0004589, 0.0001694, -1.0, 0.0004589, 0.0001694, -1.0, 0.0004587, -0.0001694, 1.0, -0.0004583, -0.0001694, 1.0, -0.0004588, -0.0001694, 1.0, -0.0004583, -0.0001694, 1.0, -0.0004588, -0.0001694, 1.0, -0.0004588, -0.0001694, 1.0, -0.0004583, 0.0006751, -0.0004443, -1.0, 0.0006751, -0.0004443, -1.0, 0.0006751, -0.0004443, -1.0, 0.0006745, -0.0004748, -1.0, 0.0006745, -0.0004748, -1.0, 0.0006745, -0.0004748, -1.0, 0.9988, 0.0001916, 0.04871, 1.0, 0.0001768, 0.0006745, 0.9988, 0.0001918, 0.04871, 1.0, 0.0001768, 0.0006745, 1.0, 0.0001769, 0.0006745, 0.9988, 0.0001918, 0.04871, 1.0, 0.0001768, 0.0006745, 0.9989, 0.0001467, -0.04736, 1.0, 0.0001769, 0.0006745, 0.9989, 0.0001467, -0.04736, 0.9989, 0.0001462, -0.04736, 1.0, 0.0001769, 0.0006745, -0.9988, -0.0001933, -0.04871, -1.0, -0.0001683, -0.0006747, -0.9988, -0.0001931, -0.04871, -1.0, -0.0001683, -0.0006747, -1.0, -0.000168, -0.0006747, -0.9988, -0.0001931, -0.04871, -1.0, -0.0001683, -0.0006747, -0.9989, -0.0001457, 0.04736, -1.0, -0.000168, -0.0006747, -0.9989, -0.0001457, 0.04736, -0.9989, -0.0001442, 0.04736, -1.0, -0.000168, -0.0006747, 0.7316, -0.6809, -0.03395, 0.7406, -0.672, 0.0008078, 0.7316, -0.6809, -0.03405, 0.7406, -0.672, 0.0008078, 0.7316, -0.6809, -0.03405, 0.7406, -0.672, 0.0008078, 0.7315, -0.6809, 0.03557, 0.7406, -0.672, 0.0008078, 0.7406, -0.672, 0.0008078, 0.7315, -0.6809, 0.03561, 0.7315, -0.6809, 0.03557, 0.7406, -0.672, 0.0008078, 0.7315, -0.6809, 0.03561, 0.684, -0.709, 0.1719, 0.7315, -0.6809, 0.03557, 0.684, -0.709, 0.1719, 0.684, -0.709, 0.1719, 0.7315, -0.6809, 0.03561, 0.684, -0.709, 0.1719, 0.5826, -0.7254, 0.3666, 0.684, -0.709, 0.1719, 0.5829, -0.7254, 0.3662, 0.5826, -0.7254, 0.3666, 0.684, -0.709, 0.1719, 0.5829, -0.7254, 0.3662, 0.3711, -0.6918, 0.6194, 0.5826, -0.7254, 0.3666, 0.3711, -0.6918, 0.6194, 0.3711, -0.6918, 0.6194, 0.5826, -0.7254, 0.3666, 0.3711, -0.6918, 0.6194, 0.1025, -0.5813, 0.8072, 0.3711, -0.6918, 0.6194, 0.1025, -0.5813, 0.8072, 0.1025, -0.5813, 0.8072, 0.3711, -0.6918, 0.6194, 0.1025, -0.5813, 0.8072, -0.1033, -0.5814, 0.8071, 0.1025, -0.5813, 0.8072, -0.1034, -0.5814, 0.807, 0.1025, -0.5813, 0.8072, -0.1033, -0.5814, 0.8071, -0.1033, -0.5814, 0.8071, -0.3717, -0.6919, 0.6189, -0.1034, -0.5814, 0.807, -0.3717, -0.6919, 0.6189, -0.3717, -0.6919, 0.6189, -0.1033, -0.5814, 0.8071, -0.3717, -0.6919, 0.6189, -0.5832, -0.7256, 0.3653, -0.3717, -0.6919, 0.6189, -0.5828, -0.7256, 0.366, -0.5832, -0.7256, 0.3653, -0.3717, -0.6919, 0.6189, -0.5828, -0.7256, 0.366, -0.684, -0.7092, 0.171, -0.5832, -0.7256, 0.3653, -0.684, -0.7092, 0.171, -0.684, -0.7092, 0.1709, -0.5832, -0.7256, 0.3653, -0.684, -0.7092, 0.171, -0.7313, -0.6811, 0.03462, -0.684, -0.7092, 0.1709, -0.7313, -0.6811, 0.03462, -0.7313, -0.6811, 0.03463, -0.684, -0.7092, 0.1709, -0.7313, -0.6811, 0.03462, -0.7404, -0.6722, -0.0001914, -0.7313, -0.6811, 0.03463, -0.7404, -0.6722, -0.0001914, -0.7313, -0.6811, 0.03463, -0.7404, -0.6722, -0.0001914, -0.7313, -0.6812, -0.03499, -0.7404, -0.6722, -0.0001914, -0.7404, -0.6722, -0.0001914, -0.7313, -0.6812, -0.03494, -0.7313, -0.6812, -0.03499, -0.7404, -0.6722, -0.0001914, -0.7741, 0.632, 0.03607, -0.7741, 0.632, 0.03603, -0.7276, 0.6616, 0.1815, -0.7276, 0.6616, 0.1815, -0.7276, 0.6616, 0.1815, -0.7741, 0.632, 0.03603, -0.7276, 0.6616, 0.1815, -0.7276, 0.6616, 0.1815, -0.6224, 0.6791, 0.3891, -0.6219, 0.6791, 0.3898, -0.6224, 0.6791, 0.3891, -0.7276, 0.6616, 0.1815, -0.6219, 0.6791, 0.3898, -0.3957, 0.6444, 0.6544, -0.6224, 0.6791, 0.3891, -0.6224, 0.6791, 0.3891, -0.3957, 0.6444, 0.6544, -0.3957, 0.6444, 0.6544, -0.3957, 0.6444, 0.6544, -0.1086, 0.5322, 0.8396, -0.3957, 0.6444, 0.6544, -0.3957, 0.6444, 0.6544, -0.1086, 0.5322, 0.8396, -0.1086, 0.5322, 0.8396, -0.1086, 0.5322, 0.8396, 0.1073, 0.5322, 0.8398, -0.1086, 0.5322, 0.8396, 0.1073, 0.5322, 0.8398, 0.1073, 0.5322, 0.8398, -0.1086, 0.5322, 0.8396, 0.3946, 0.6445, 0.6549, 0.1073, 0.5322, 0.8398, 0.1073, 0.5322, 0.8398, 0.3947, 0.6445, 0.6549, 0.3946, 0.6445, 0.6549, 0.1073, 0.5322, 0.8398, 0.6216, 0.6794, 0.3899, 0.3946, 0.6445, 0.6549, 0.3947, 0.6445, 0.6549, 0.6212, 0.6794, 0.3907, 0.6216, 0.6794, 0.3899, 0.3947, 0.6445, 0.6549, 0.6212, 0.6794, 0.3907, 0.7271, 0.6618, 0.1824, 0.6216, 0.6794, 0.3899, 0.7271, 0.6618, 0.1825, 0.6216, 0.6794, 0.3899, 0.7271, 0.6618, 0.1824, 0.7271, 0.6618, 0.1824, 0.7738, 0.6323, 0.03717, 0.7271, 0.6618, 0.1825, 0.7738, 0.6323, 0.03708, 0.7271, 0.6618, 0.1825, 0.7738, 0.6323, 0.03717, 0.9988, 0.0001918, 0.04871, 0.9691, 0.0002805, 0.2466, 0.9988, 0.0001916, 0.04871, 0.9691, 0.0002805, 0.2466, 0.9691, 0.0002784, 0.2466, 0.9988, 0.0001916, 0.04871, 0.9691, 0.0002805, 0.2466, 0.8466, 0.0003877, 0.5323, 0.9691, 0.0002784, 0.2466, 0.8466, 0.0003877, 0.5323, 0.8466, 0.0003856, 0.5323, 0.9691, 0.0002784, 0.2466, 0.8466, 0.0003877, 0.5323, 0.529, 0.0004773, 0.8486, 0.8466, 0.0003856, 0.5323, 0.529, 0.0004773, 0.8486, 0.529, 0.0004742, 0.8486, 0.8466, 0.0003856, 0.5323, 0.529, 0.0004773, 0.8486, 0.1317, 0.0004605, 0.9913, 0.529, 0.0004742, 0.8486, 0.1317, 0.0004605, 0.9913, 0.1317, 0.0004576, 0.9913, 0.529, 0.0004742, 0.8486, 0.1317, 0.0004576, 0.9913, 0.1317, 0.0004605, 0.9913, -0.1331, 0.0004225, 0.9911, -0.1331, 0.0004231, 0.9911, 0.1317, 0.0004576, 0.9913, -0.1331, 0.0004225, 0.9911, -0.5301, 0.0002888, 0.8479, -0.1331, 0.0004231, 0.9911, -0.1331, 0.0004225, 0.9911, -0.5301, 0.0002893, 0.8479, -0.5301, 0.0002888, 0.8479, -0.1331, 0.0004225, 0.9911, -0.8473, 9.811e-05, 0.5311, -0.5301, 0.0002888, 0.8479, -0.5301, 0.0002893, 0.8479, -0.8473, 0.0001018, 0.5311, -0.8473, 9.811e-05, 0.5311, -0.5301, 0.0002893, 0.8479, -0.9694, -5.257e-05, 0.2453, -0.8473, 9.811e-05, 0.5311, -0.8473, 0.0001018, 0.5311, -0.9694, -5.665e-05, 0.2453, -0.8473, 9.811e-05, 0.5311, -0.9694, -5.257e-05, 0.2453, -0.9989, -0.0001457, 0.04736, -0.9694, -5.665e-05, 0.2453, -0.9694, -5.257e-05, 0.2453, -0.9989, -0.0001442, 0.04736, -0.9989, -0.0001457, 0.04736, -0.9694, -5.257e-05, 0.2453, -0.0001695, 1.0, -0.0004584, -0.0001695, 1.0, -0.0004586, -0.0001695, 1.0, -0.0004585, -0.0001695, 1.0, -0.0004585, -0.0001694, 1.0, -0.0004587, -0.0001695, 1.0, -0.0004584, -0.0001693, 1.0, -0.0004588, -0.0001695, 1.0, -0.0004584, -0.0001694, 1.0, -0.0004587, -0.0001694, 1.0, -0.0004587, -0.0001692, 1.0, -0.0004587, -0.0001693, 1.0, -0.0004588, -0.0001692, 1.0, -0.0004587, -0.0001693, 1.0, -0.0004588, -0.0001692, 1.0, -0.0004587, -0.0001692, 1.0, -0.0004587, -0.0001692, 1.0, -0.0004587, -0.0001692, 1.0, -0.0004586, -0.0001692, 1.0, -0.0004587, -0.0001692, 1.0, -0.0004586, -0.0001692, 1.0, -0.0004586, -0.0001692, 1.0, -0.0004586, -0.0001692, 1.0, -0.0004586, -0.0001692, 1.0, -0.0004586, -0.0001692, 1.0, -0.0004586, -0.0001692, 1.0, -0.0004586, -0.0001692, 1.0, -0.0004586, -0.0001692, 1.0, -0.0004586, -0.0001692, 1.0, -0.0004586, -0.0001692, 1.0, -0.0004583, -0.0001692, 1.0, -0.0004587, -0.0001692, 1.0, -0.0004583, -0.0001692, 1.0, -0.0004586, -0.0001692, 1.0, -0.0004583, -0.0001692, 1.0, -0.0004587, -0.0001695, 1.0, -0.0004589, -0.0001694, 1.0, -0.000459, -0.0001695, 1.0, -0.0004589, -0.0001692, 1.0, -0.0004587, -0.0001695, 1.0, -0.0004589, -0.0001694, 1.0, -0.000459, -0.0001694, 1.0, -0.0004588, -0.0001693, 1.0, -0.0004585, -0.0001694, 1.0, -0.0004588, -0.0001694, 1.0, -0.000459, -0.0001693, 1.0, -0.0004585, -0.0001693, 1.0, -0.0004584, -0.0001694, 1.0, -0.0004588, -0.0001694, 1.0, -0.0004588, -0.0001693, 1.0, -0.0004584, -0.0001693, 1.0, -0.0004584, -0.0001693, 1.0, -0.0004584, -0.0001695, 1.0, -0.0004585, -0.0001693, 1.0, -0.0004584, -0.0001695, 1.0, -0.0004585, -0.0001695, 1.0, -0.0004584, -0.0001693, 1.0, -0.0004584, -0.0001695, 1.0, -0.0004585, -0.0001693, 1.0, -0.0004585, -0.0001695, 1.0, -0.0004584, -0.0001693, 1.0, -0.0004587, -0.0001695, 1.0, -0.0004584, -0.0001693, 1.0, -0.0004585, -0.0001693, 1.0, -0.0004585, -0.0001692, 1.0, -0.0004588, -0.0001693, 1.0, -0.0004587, -0.0001692, 1.0, -0.000459, -0.0001693, 1.0, -0.0004587, -0.0001692, 1.0, -0.0004588, -0.0001692, 1.0, -0.0004588, -0.0001694, 1.0, -0.0004587, -0.0001692, 1.0, -0.000459, -0.0001694, 1.0, -0.0004587, -0.0001692, 1.0, -0.000459, -0.0001694, 1.0, -0.0004587, -0.0001694, 1.0, -0.0004587, -0.0001694, 1.0, -0.0004587, -0.0001694, 1.0, -0.0004587, -0.0001694, 1.0, -0.0004589, -0.0001694, 1.0, -0.0004587, -0.0001694, 1.0, -0.0004587, -0.0001694, 1.0, -0.0004589, -0.0001694, 1.0, -0.0004587, -0.0001694, 1.0, -0.0004586, -0.0001694, 1.0, -0.0004587, -0.0001694, 1.0, -0.0004586, -0.0001694, 1.0, -0.0004586, -0.0001694, 1.0, -0.0004586, -0.0001696, 1.0, -0.0004587, -0.0001694, 1.0, -0.0004586, -0.0001696, 1.0, -0.0004587, -0.0001697, 1.0, -0.0004586, -0.0001694, 1.0, -0.0004586, -0.0001697, 1.0, -0.0004586, -0.0001696, 1.0, -0.0004587, -0.0001695, 1.0, -0.0004587, -0.0001695, 1.0, -0.0004586, -0.0001695, 1.0, -0.0004587, -0.0001696, 1.0, -0.0004587, -0.0001695, 1.0, -0.0004587, -0.0001695, 1.0, -0.0004586, -0.0001693, 1.0, -0.0004582, -0.0001693, 1.0, -0.0004584, -0.0001693, 1.0, -0.0004582, -0.0001695, 1.0, -0.0004586, -0.0001693, 1.0, -0.0004582, -0.0001693, 1.0, -0.0004584, -0.0001692, 1.0, -0.0004586, -0.0001693, 1.0, -0.0004588, -0.0001692, 1.0, -0.0004586, -0.0001693, 1.0, -0.0004584, -0.0001693, 1.0, -0.0004588, -0.0001693, 1.0, -0.0004589, -0.0001692, 1.0, -0.0004586, -0.0001692, 1.0, -0.0004586, -0.0001693, 1.0, -0.0004589, -0.0001692, 1.0, -0.0004589, -0.0001693, 1.0, -0.0004589, -0.0001693, 1.0, -0.0004588, -0.0001692, 1.0, -0.0004589, -0.0001693, 1.0, -0.0004588, -0.0001693, 1.0, -0.0004588, -0.0001692, 1.0, -0.0004589, -0.0001693, 1.0, -0.0004588, -0.0001694, 1.0, -0.0004587, -0.0001693, 1.0, -0.0004588, -0.0001695, 1.0, -0.0004586, -0.0001693, 1.0, -0.0004588, -0.0001694, 1.0, -0.0004587, -0.0001694, 1.0, -0.0004587, -0.0001695, 1.0, -0.0004585, -0.0001695, 1.0, -0.0004586, 0.0001693, -1.0, 0.0004586, 0.0001695, -1.0, 0.0004587, 0.0001694, -1.0, 0.0004585, 0.0001695, -1.0, 0.0004587, 0.0001696, -1.0, 0.0004584, 0.0001694, -1.0, 0.0004585, 0.0001696, -1.0, 0.0004584, 0.0001695, -1.0, 0.0004584, 0.0001694, -1.0, 0.0004585, 0.0001696, -1.0, 0.0004584, 0.0001694, -1.0, 0.0004585, 0.0001695, -1.0, 0.0004584, 0.0001694, -1.0, 0.0004585, 0.0001694, -1.0, 0.0004585, 0.0001695, -1.0, 0.0004584, 0.0001694, -1.0, 0.0004585, 0.0001692, -1.0, 0.0004586, 0.0001694, -1.0, 0.0004585, 0.0001692, -1.0, 0.0004586, 0.0001693, -1.0, 0.0004583, 0.0001694, -1.0, 0.0004585, 0.0001692, -1.0, 0.0004586, 0.0001694, -1.0, 0.0004588, 0.0001693, -1.0, 0.0004583, 0.0001694, -1.0, 0.0004588, 0.0001694, -1.0, 0.0004588, 0.0001693, -1.0, 0.0004583, 0.0001694, -1.0, 0.0004588, 0.0001694, -1.0, 0.0004588, 0.0001692, -1.0, 0.0004586, 0.0001694, -1.0, 0.0004588, 0.0001692, -1.0, 0.0004586, 0.0001692, -1.0, 0.0004586, 0.0001692, -1.0, 0.0004586, 0.0001694, -1.0, 0.0004585, 0.0001692, -1.0, 0.0004586, 0.0001694, -1.0, 0.0004585, 0.0001694, -1.0, 0.0004587, 0.0001692, -1.0, 0.0004586, 0.0001694, -1.0, 0.0004585, 0.0001693, -1.0, 0.0004589, 0.0001694, -1.0, 0.0004587, 0.0001693, -1.0, 0.0004587, 0.0001693, -1.0, 0.0004589, 0.0001694, -1.0, 0.0004585, 0.0001693, -1.0, 0.0004587, 0.0001695, -1.0, 0.0004584, 0.0001693, -1.0, 0.0004589, 0.0001694, -1.0, 0.0004588, 0.0001695, -1.0, 0.0004584, 0.0001693, -1.0, 0.0004587, 0.0001694, -1.0, 0.0004588, 0.0001695, -1.0, 0.0004585, 0.0001695, -1.0, 0.0004584, 0.0001696, -1.0, 0.0004591, 0.0001695, -1.0, 0.0004585, 0.0001694, -1.0, 0.0004588, 0.0001696, -1.0, 0.0004591, 0.0001694, -1.0, 0.0004588, 0.0001695, -1.0, 0.0004585, 0.0001694, -1.0, 0.0004588, 0.0001691, -1.0, 0.0004586, 0.0001695, -1.0, 0.0004585, 0.0001691, -1.0, 0.0004586, 0.0001694, -1.0, 0.0004588, 0.0001694, -1.0, 0.0004587, 0.0001694, -1.0, 0.0004588, 0.0001693, -1.0, 0.0004586, 0.0001694, -1.0, 0.0004587, 0.0001693, -1.0, 0.0004586, 0.0001691, -1.0, 0.0004587, 0.0001694, -1.0, 0.0004587, 0.0001691, -1.0, 0.0004587, 0.0001691, -1.0, 0.0004587, 0.0001694, -1.0, 0.0004587, 0.0001691, -1.0, 0.0004587, 0.0001691, -1.0, 0.0004588, 0.0001691, -1.0, 0.0004587, 0.0001691, -1.0, 0.0004588, 0.0001691, -1.0, 0.0004587, 0.0001691, -1.0, 0.0004587, 0.0001691, -1.0, 0.0004588, 0.0001693, -1.0, 0.000459, 0.0001691, -1.0, 0.0004587, 0.0001693, -1.0, 0.000459, 0.0001693, -1.0, 0.0004588, 0.0001691, -1.0, 0.0004587, 0.0001693, -1.0, 0.000459, 0.0001693, -1.0, 0.0004586, 0.0001693, -1.0, 0.0004588, 0.0001693, -1.0, 0.0004586, 0.0001693, -1.0, 0.0004585, 0.0001693, -1.0, 0.0004588, 0.0001693, -1.0, 0.0004585, 0.0001693, -1.0, 0.0004586, 0.0001693, -1.0, 0.0004586, 0.0001693, -1.0, 0.0004586, 0.0001693, -1.0, 0.0004586, 0.0001693, -1.0, 0.0004586, 0.0001693, -1.0, 0.0004586, 0.0001695, -1.0, 0.0004587, 0.0001693, -1.0, 0.0004586, 0.0001695, -1.0, 0.0004587, 0.0001695, -1.0, 0.0004585, 0.0001693, -1.0, 0.0004586, 0.0001695, -1.0, 0.0004587, 0.0001696, -1.0, 0.0004584, 0.0001695, -1.0, 0.0004585, 0.0001696, -1.0, 0.0004585, 0.0001696, -1.0, 0.0004584, 0.0001695, -1.0, 0.0004587, 0.0001696, -1.0, 0.0004585, 0.0001694, -1.0, 0.0004585, 0.0001696, -1.0, 0.0004584, 0.0001694, -1.0, 0.0004584, 0.0001694, -1.0, 0.0004585, 0.0001696, -1.0, 0.0004585, 0.0001694, -1.0, 0.0004584, 0.0001691, -1.0, 0.0004587, 0.0001694, -1.0, 0.0004585, 0.0001691, -1.0, 0.0004586, 0.0001691, -1.0, 0.0004587, 0.0001694, -1.0, 0.0004584, 0.0001691, -1.0, 0.0004586, 0.0001693, -1.0, 0.0004586, 0.0001691, -1.0, 0.0004587, 0.0001693, -1.0, 0.0004586, 0.0001693, -1.0, 0.0004586, 0.0001691, -1.0, 0.0004587, 0.0001693, -1.0, 0.0004586, 0.0001693, -1.0, 0.0004586, 0.0001694, -1.0, 0.0004585])] * 3)])
me_door_grate001_top_physics = bpy.data.meshes.new('door_grate001_top_physics')
me_door_grate001_top_physics.from_pydata([(-76.86, -2.571, -51.5), (-76.86, 2.571, -51.5), (73.52, -2.571, -51.5), (73.52, 2.571, -51.5), (-76.86, -2.571, 51.57), (-76.86, 2.571, 51.57), (73.52, 2.571, 51.57), (73.52, -2.571, 51.57)], [], [(0, 1, 2), (2, 1, 3), (1, 0, 4), (2, 4, 0), (1, 5, 3), (3, 5, 6), (5, 1, 4), (3, 6, 2), (6, 7, 2), (7, 4, 2), (5, 4, 6), (6, 4, 7)])
me_door_grate001_top_physics.polygons.foreach_set('use_smooth', [True] * 12)
_uv = me_door_grate001_top_physics.uv_layers.new(name='UVMap')
_uv.uv.foreach_set('vector', [0.0, 0.0, 0.0, 0.0, 0.0, 0.0, 0.0, 0.0, 0.0, 0.0, 0.0, 0.0, 0.0, 0.0, 0.0, 0.0, 0.0, 0.0, 0.0, 0.0, 0.0, 0.0, 0.0, 0.0, 0.0, 0.0, 0.0, 0.0, 0.0, 0.0, 0.0, 0.0, 0.0, 0.0, 0.0, 0.0, 0.0, 0.0, 0.0, 0.0, 0.0, 0.0, 0.0, 0.0, 0.0, 0.0, 0.0, 0.0, 0.0, 0.0, 0.0, 0.0, 0.0, 0.0, 0.0, 0.0, 0.0, 0.0, 0.0, 0.0, 0.0, 0.0, 0.0, 0.0, 0.0, 0.0, 0.0, 0.0, 0.0, 0.0, 0.0, 0.0])
me_door_grate001_top_physics.materials.append(mat_phy)
me_door_grate001_top_physics.use_remesh_fix_poles = True
me_door_grate001_top_physics.use_remesh_preserve_attributes = False
me_door_grate001_top_physics.use_mirror_vertex_groups = False
me_door_grate001_top_physics.update()
me_door_grate001_top_physics.normals_split_custom_set([tuple(v) for v in zip(*[iter([0.9982, 0.04986, -0.03413, -0.9928, 0.0989, -0.06798, 0.9982, 0.04985, 0.03408, 0.9982, 0.04985, 0.03408, -0.9928, 0.0989, -0.06798, -0.9995, 0.02489, 0.01704, -0.9928, 0.0989, -0.06798, 0.9982, 0.04986, -0.03413, 0.9982, -0.04982, -0.03413, 0.9982, 0.04985, 0.03408, 0.9982, -0.04982, -0.03413, 0.9982, 0.04986, -0.03413, -0.9928, 0.0989, -0.06798, -0.9995, -0.02493, -0.01705, -0.9995, 0.02489, 0.01704, -0.9995, 0.02489, 0.01704, -0.9995, -0.02493, -0.01705, -0.9928, -0.09897, 0.06789, -0.9995, -0.02493, -0.01705, -0.9928, 0.0989, -0.06798, 0.9982, -0.04982, -0.03413, -0.9995, 0.02489, 0.01704, -0.9928, -0.09897, 0.06789, 0.9982, 0.04985, 0.03408, -0.9928, -0.09897, 0.06789, 0.9982, -0.0498, 0.0341, 0.9982, 0.04985, 0.03408, 0.9982, -0.0498, 0.0341, 0.9982, -0.04982, -0.03413, 0.9982, 0.04985, 0.03408, -0.9995, -0.02493, -0.01705, 0.9982, -0.04982, -0.03413, -0.9928, -0.09897, 0.06789, -0.9928, -0.09897, 0.06789, 0.9982, -0.04982, -0.03413, 0.9982, -0.0498, 0.0341])] * 3)])
arm_door_grate001_top_qc_skeleton = bpy.data.armatures.new('door_grate001_top.qc_skeleton')  # bones are not reproduced

# ---- objects
ob_door_grate001_top_qc_skeleton = bpy.data.objects.new('door_grate001_top.qc_skeleton', arm_door_grate001_top_qc_skeleton)
ob_door_grate001_top_reference = bpy.data.objects.new('door_grate001_top_reference', me_door_grate001_top_reference)
ob_door_grate001_top_physics = bpy.data.objects.new('door_grate001_top_physics', me_door_grate001_top_physics)

# ---- transforms, parenting, visibility, modifiers, constraints
ob_door_grate001_top_qc_skeleton.location = (0.0, 0.0, 0.0)
ob_door_grate001_top_qc_skeleton.show_in_front = True
ob_door_grate001_top_qc_skeleton.lineart.crease_threshold = 0.0
ob_door_grate001_top_reference.parent = ob_door_grate001_top_qc_skeleton
ob_door_grate001_top_reference.location = (0.0, 0.0, 0.0)
ob_door_grate001_top_reference.lineart.crease_threshold = 0.0
_vg = ob_door_grate001_top_reference.vertex_groups.new(name='static_prop')
_vg.add([0, 1, 2, 3, 4, 5, 6, 7, 8, 9, 10, 11, 12, 13, 14, 15, 16, 17, 18, 19, 20, 21, 22, 23, 24, 25, 26, 27, 28, 29, 30, 31, 32, 33, 34, 35, 36, 37, 38, 39, 40, 41, 42, 43, 44, 45, 46, 47, 48, 49, 50, 51, 52, 53, 54, 55, 56, 57, 58, 59, 60, 61, 62, 63, 64, 65, 66, 67, 68, 69, 70, 71, 72, 73, 74, 75, 76, 77, 78, 79, 80, 81, 82, 83, 84, 85, 86, 87, 88, 89, 90, 91, 92, 93, 94, 95, 96, 97, 98, 99, 100, 101, 102, 103, 104, 105, 106, 107, 108, 109, 110, 111, 112, 113, 114, 115, 116, 117, 118, 119, 120, 121, 122, 123, 124, 125, 126, 127, 128, 129, 130, 131, 132, 133, 134, 135, 136, 137, 138, 139, 140, 141, 142, 143, 144, 145, 146, 147, 148, 149, 150, 151, 152, 153, 154, 155, 156, 157, 158, 159, 160, 161, 162, 163, 164, 165, 166, 167, 168, 169, 170, 171, 172, 173, 174, 175, 176, 177, 178, 179, 180, 181, 182, 183, 184, 185, 186, 187, 188, 189, 190, 191, 192, 193, 194, 195, 196, 197, 198, 199, 200, 201, 202, 203, 204, 205, 206, 207, 208, 209, 210, 211, 212, 213, 214, 215, 216, 217, 218, 219, 220, 221, 222, 223], 1.0, 'REPLACE')
_m = ob_door_grate001_top_reference.modifiers.new('Armature', 'ARMATURE')
_m.object = ob_door_grate001_top_qc_skeleton
ob_door_grate001_top_physics.parent = ob_door_grate001_top_qc_skeleton
ob_door_grate001_top_physics.location = (0.0, 0.0, 0.0)
ob_door_grate001_top_physics.display_type = 'SOLID'
ob_door_grate001_top_physics.show_wire = True
ob_door_grate001_top_physics.lineart.crease_threshold = 0.0
_vg = ob_door_grate001_top_physics.vertex_groups.new(name='static_prop')
_vg.add([0, 1, 2, 3, 4, 5, 6, 7], 1.0, 'REPLACE')
_m = ob_door_grate001_top_physics.modifiers.new('Armature', 'ARMATURE')
_m.object = ob_door_grate001_top_qc_skeleton

# ---- collection membership
scene.collection.objects.link(ob_door_grate001_top_qc_skeleton)
scene.collection.objects.link(ob_door_grate001_top_reference)
scene.collection.objects.link(ob_door_grate001_top_physics)
col_door_grate001_top.objects.link(ob_door_grate001_top_qc_skeleton)
col_door_grate001_top.objects.link(ob_door_grate001_top_reference)
col_door_grate001_top.objects.link(ob_door_grate001_top_physics)

# ---- scene / render settings (as saved in the file)
scene.frame_start = 1; scene.frame_end = 250; scene.frame_set(0)
scene.render.engine = 'BLENDER_EEVEE_NEXT'
scene.cycles.use_denoising = False
scene.cycles.samples = 128
scene.cycles.sampling_pattern = 'TABULATED_SOBOL'
scene.cycles.use_adaptive_sampling = False
scene.cycles.use_light_tree = False
scene.view_settings.view_transform = 'Filmic'
bpy.context.view_layer.update()

# ---- added for rendering (the .blend has no active camera and no usable light): camera, sun + grey world if the file has none
cam_auto = bpy.data.cameras.new('AutoCamera')
cam_auto.lens = 50.0
cam_auto.sensor_width = 36.0
cam_auto.clip_end = 3002.9
ob_auto_camera = bpy.data.objects.new('AutoCamera', cam_auto)
scene.collection.objects.link(ob_auto_camera)
ob_auto_camera.location = (170.553, -205.325, 136.767)
ob_auto_camera.rotation_euler = (1.09748, -7.21219e-08, 0.694738)
scene.camera = ob_auto_camera
light_auto_sun = bpy.data.lights.new('AutoSun', 'SUN')
light_auto_sun.energy = 3.0
light_auto_sun.angle = 0.0523599
ob_auto_sun = bpy.data.objects.new('AutoSun', light_auto_sun)
scene.collection.objects.link(ob_auto_sun)
ob_auto_sun.rotation_euler = (0.872665, 0.174533, 0.523599)
if scene.world is None:
    world_auto = bpy.data.worlds.new('AutoWorld')
    world_auto.color = (0.3, 0.3, 0.3)
    scene.world = world_auto
bpy.context.view_layer.update()
